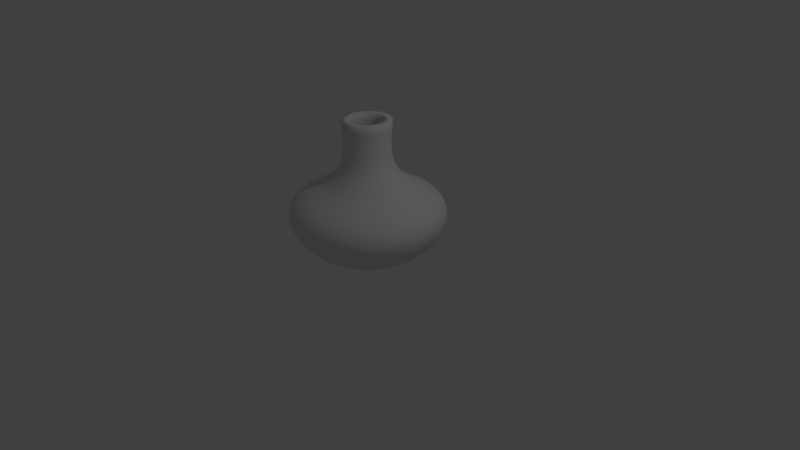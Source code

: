 # Source: Jarr_n.blend  (saved by Blender 2.79.0; exported with 4.5.12 LTS)
import bpy
from mathutils import Matrix  # noqa: F401  (used for matrix-valued properties, if any)

bpy.ops.wm.read_factory_settings(use_empty=True)
scene = bpy.context.scene
scene.name = 'Scene'

# ---- collections
col_collection_1 = bpy.data.collections.new('Collection 1'); scene.collection.children.link(col_collection_1)

# ---- world
world_world = bpy.data.worlds.new('World'); scene.world = world_world
world_world.color = (0.05088, 0.05088, 0.05088)
world_world.use_sun_shadow = False
world_world.sun_shadow_jitter_overblur = 0.0
world_world.cycles.sampling_method = 'MANUAL'

# ---- cameras
cam_camera = bpy.data.cameras.new('Camera')
cam_camera.clip_end = 100.0
cam_camera.lens = 35.0
cam_camera.sensor_width = 32.0
cam_camera.sensor_height = 18.0
cam_camera.ortho_scale = 7.314
cam_camera.dof.focus_distance = 0.0
cam_camera.dof.aperture_fstop = 128.0

# ---- lights
light_lamp = bpy.data.lights.new('Lamp', 'POINT')
light_lamp.transmission_factor = 0.0
light_lamp.cutoff_distance = 30.0
light_lamp.energy = 100.0
light_lamp.shadow_buffer_clip_start = 1.001
light_lamp.shadow_soft_size = 0.1
light_lamp.shadow_maximum_resolution = 0.006
light_lamp.use_absolute_resolution = True

# ---- meshes
me_cubeziercircle = bpy.data.meshes.new('CUBezierCircle')
me_cubeziercircle.from_pydata([(-5.364e-07, 0.01302, -1.002), (-3.874e-07, -0.01568, -1.002), (-3.874e-07, -0.04439, -1.002), (-3.874e-07, -0.0731, -1.002), (-3.874e-07, -0.1018, -1.001), (-3.278e-07, -0.1305, -1.001), (-3.278e-07, -0.1592, -1.001), (-3.278e-07, -0.1879, -1.001), (-3.278e-07, -0.2166, -1.001), (-3.278e-07, -0.2454, -1.001), (-2.682e-07, -0.2741, -1.0), (-2.682e-07, -0.3028, -1.0), (-2.682e-07, -0.3315, -1.0), (-2.384e-07, -0.4201, -0.9872), (-2.086e-07, -0.519, -0.9522), (-1.788e-07, -0.6221, -0.8981), (-1.49e-07, -0.7234, -0.8284), (-1.043e-07, -0.8167, -0.7464), (-4.47e-08, -0.896, -0.6554), (0.0, -0.9551, -0.5587), (0.0, -0.9879, -0.4597), (0.0, -0.9884, -0.3617), (-2.235e-08, -0.9506, -0.268), (-6.706e-08, -0.8682, -0.1819), (-1.118e-07, -0.7351, -0.1067), (-1.565e-07, -0.6096, -0.04452), (-2.235e-07, -0.51, 0.0225), (-2.31e-07, -0.4335, 0.09371), (-2.31e-07, -0.3772, 0.1685), (-2.98e-07, -0.3382, 0.2463), (-3.055e-07, -0.3138, 0.3264), (-2.98e-07, -0.3009, 0.4083), (-2.943e-07, -0.2968, 0.4913), (-2.906e-07, -0.2987, 0.5749), (-2.999e-07, -0.3035, 0.6584), (-2.813e-07, -0.3085, 0.7413), (-2.757e-07, -0.3108, 0.8228), (0.0001091, 0.01302, -1.002), (-0.003739, -0.01543, -1.002), (-0.007586, -0.04388, -1.002), (-0.01143, -0.07233, -1.002), (-0.01528, -0.1008, -1.001), (-0.01913, -0.1292, -1.001), (-0.02298, -0.1577, -1.001), (-0.02682, -0.1861, -1.001), (-0.03067, -0.2146, -1.001), (-0.03452, -0.243, -1.001), (-0.03837, -0.2715, -1.0), (-0.04222, -0.2999, -1.0), (-0.04606, -0.3284, -1.0), (-0.05794, -0.4162, -0.9872), (-0.0712, -0.5142, -0.9522), (-0.08502, -0.6164, -0.8981), (-0.09859, -0.7168, -0.8284), (-0.1111, -0.8092, -0.7464), (-0.1217, -0.8878, -0.6554), (-0.1296, -0.9463, -0.5587), (-0.134, -0.9789, -0.4597), (-0.1341, -0.9794, -0.3617), (-0.129, -0.9419, -0.268), (-0.118, -0.8602, -0.1819), (-0.1002, -0.7284, -0.1067), (-0.08334, -0.604, -0.04452), (-0.06999, -0.5053, 0.0225), (-0.05973, -0.4295, 0.09371), (-0.05219, -0.3737, 0.1685), (-0.04697, -0.3351, 0.2463), (-0.04369, -0.3108, 0.3264), (-0.04197, -0.2981, 0.4083), (-0.04142, -0.2941, 0.4913), (-0.04166, -0.2958, 0.5749), (-0.04231, -0.3006, 0.6584), (-0.04298, -0.3056, 0.7413), (-0.04329, -0.3079, 0.8228), (0.002498, 0.01259, -1.002), (-0.005105, -0.0151, -1.002), (-0.01271, -0.04278, -1.002), (-0.02031, -0.07047, -1.002), (-0.02791, -0.09815, -1.001), (-0.03552, -0.1258, -1.001), (-0.04312, -0.1535, -1.001), (-0.05072, -0.1812, -1.001), (-0.05833, -0.2089, -1.001), (-0.06593, -0.2366, -1.001), (-0.07353, -0.2643, -1.0), (-0.08114, -0.2919, -1.0), (-0.08874, -0.3196, -1.0), (-0.1122, -0.4051, -0.9872), (-0.1384, -0.5005, -0.9522), (-0.1657, -0.5999, -0.8981), (-0.1925, -0.6976, -0.8284), (-0.2172, -0.7875, -0.7464), (-0.2382, -0.8639, -0.6554), (-0.2539, -0.9209, -0.5587), (-0.2626, -0.9526, -0.4597), (-0.2627, -0.9531, -0.3617), (-0.2527, -0.9166, -0.268), (-0.2309, -0.8371, -0.1819), (-0.1956, -0.7089, -0.1067), (-0.1624, -0.5878, -0.04452), (-0.136, -0.4918, 0.0225), (-0.1158, -0.418, 0.09371), (-0.1008, -0.3637, 0.1685), (-0.09052, -0.3261, 0.2463), (-0.08405, -0.3025, 0.3264), (-0.08064, -0.2902, 0.4083), (-0.07956, -0.2862, 0.4913), (-0.08004, -0.288, 0.5749), (-0.08133, -0.2926, 0.6584), (-0.08265, -0.2975, 0.7413), (-0.08326, -0.2997, 0.8228), (0.005128, 0.01174, -1.002), (-0.006047, -0.0147, -1.002), (-0.01722, -0.04115, -1.002), (-0.0284, -0.06759, -1.002), (-0.03957, -0.09404, -1.001), (-0.05075, -0.1205, -1.001), (-0.06192, -0.1469, -1.001), (-0.07309, -0.1734, -1.001), (-0.08427, -0.1998, -1.001), (-0.09544, -0.2263, -1.001), (-0.1066, -0.2527, -1.0), (-0.1178, -0.2792, -1.0), (-0.129, -0.3056, -1.0), (-0.1635, -0.3872, -0.9872), (-0.202, -0.4783, -0.9522), (-0.2421, -0.5733, -0.8981), (-0.2815, -0.6666, -0.8284), (-0.3178, -0.7526, -0.7464), (-0.3487, -0.8256, -0.6554), (-0.3717, -0.88, -0.5587), (-0.3845, -0.9103, -0.4597), (-0.3847, -0.9108, -0.3617), (-0.3699, -0.8758, -0.268), (-0.3379, -0.7999, -0.1819), (-0.2861, -0.6774, -0.1067), (-0.2372, -0.5618, -0.04452), (-0.1985, -0.47, 0.0225), (-0.1687, -0.3995, 0.09371), (-0.1468, -0.3477, 0.1685), (-0.1316, -0.3118, 0.2463), (-0.1221, -0.2893, 0.3264), (-0.1171, -0.2774, 0.4083), (-0.1155, -0.2737, 0.4913), (-0.1162, -0.2754, 0.5749), (-0.1181, -0.2798, 0.6584), (-0.12, -0.2844, 0.7413), (-0.1209, -0.2865, 0.8228), (0.007166, 0.01079, -1.002), (-0.007339, -0.01399, -1.002), (-0.02184, -0.03876, -1.002), (-0.03635, -0.06354, -1.002), (-0.05085, -0.08831, -1.001), (-0.06536, -0.1131, -1.001), (-0.07986, -0.1379, -1.001), (-0.09437, -0.1626, -1.001), (-0.1089, -0.1874, -1.001), (-0.1234, -0.2122, -1.001), (-0.1379, -0.237, -1.0), (-0.1524, -0.2617, -1.0), (-0.1669, -0.2865, -1.0), (-0.2117, -0.363, -0.9872), (-0.2616, -0.4483, -0.9522), (-0.3137, -0.5374, -0.8981), (-0.3649, -0.6247, -0.8284), (-0.412, -0.7053, -0.7464), (-0.4521, -0.7736, -0.6554), (-0.4819, -0.8246, -0.5587), (-0.4985, -0.853, -0.4597), (-0.4988, -0.8535, -0.3617), (-0.4797, -0.8208, -0.268), (-0.438, -0.7497, -0.1819), (-0.3708, -0.6349, -0.1067), (-0.3074, -0.5265, -0.04452), (-0.2571, -0.4406, 0.0225), (-0.2184, -0.3745, 0.09371), (-0.19, -0.3259, 0.1685), (-0.1703, -0.2923, 0.2463), (-0.1579, -0.2712, 0.3264), (-0.1514, -0.2601, 0.4083), (-0.1494, -0.2566, 0.4913), (-0.1503, -0.2582, 0.5749), (-0.1527, -0.2624, 0.6584), (-0.1553, -0.2667, 0.7413), (-0.1564, -0.2687, 0.8228), (0.008462, 0.009962, -1.002), (-0.009094, -0.01275, -1.002), (-0.02665, -0.03547, -1.002), (-0.04421, -0.05819, -1.002), (-0.06176, -0.0809, -1.001), (-0.07932, -0.1036, -1.001), (-0.09687, -0.1263, -1.001), (-0.1144, -0.1491, -1.001), (-0.132, -0.1718, -1.001), (-0.1495, -0.1945, -1.001), (-0.1671, -0.2172, -1.0), (-0.1847, -0.2399, -1.0), (-0.2022, -0.2626, -1.0), (-0.2564, -0.3327, -0.9872), (-0.3169, -0.411, -0.9522), (-0.3799, -0.4926, -0.8981), (-0.4419, -0.5727, -0.8284), (-0.4989, -0.6466, -0.7464), (-0.5474, -0.7093, -0.6554), (-0.5835, -0.756, -0.5587), (-0.6036, -0.782, -0.4597), (-0.6039, -0.7824, -0.3617), (-0.5808, -0.7525, -0.268), (-0.5304, -0.6873, -0.1819), (-0.449, -0.582, -0.1067), (-0.3723, -0.4827, -0.04452), (-0.3114, -0.4039, 0.0225), (-0.2646, -0.3433, 0.09371), (-0.2301, -0.2988, 0.1685), (-0.2063, -0.268, 0.2463), (-0.1914, -0.2486, 0.3264), (-0.1835, -0.2384, 0.4083), (-0.181, -0.2352, 0.4913), (-0.1821, -0.2367, 0.5749), (-0.1851, -0.2405, 0.6584), (-0.1881, -0.2444, 0.7413), (-0.1896, -0.2463, 0.8228), (0.00927, 0.00927, -1.002), (-0.01103, -0.01103, -1.002), (-0.03133, -0.03133, -1.002), (-0.05163, -0.05163, -1.002), (-0.07193, -0.07193, -1.001), (-0.09223, -0.09223, -1.001), (-0.1125, -0.1125, -1.001), (-0.1328, -0.1328, -1.001), (-0.1531, -0.1531, -1.001), (-0.1734, -0.1734, -1.001), (-0.1937, -0.1937, -1.0), (-0.214, -0.214, -1.0), (-0.2343, -0.2343, -1.0), (-0.297, -0.297, -0.9872), (-0.3669, -0.3669, -0.9522), (-0.4399, -0.4399, -0.8981), (-0.5115, -0.5115, -0.8284), (-0.5774, -0.5774, -0.7464), (-0.6335, -0.6335, -0.6554), (-0.6753, -0.6753, -0.5587), (-0.6985, -0.6985, -0.4597), (-0.6989, -0.6989, -0.3617), (-0.6721, -0.6721, -0.268), (-0.6138, -0.6138, -0.1819), (-0.5198, -0.5198, -0.1067), (-0.431, -0.431, -0.04452), (-0.3606, -0.3606, 0.0225), (-0.3065, -0.3065, 0.09371), (-0.2666, -0.2666, 0.1685), (-0.2391, -0.2391, 0.2463), (-0.2218, -0.2218, 0.3264), (-0.2127, -0.2127, 0.4083), (-0.2098, -0.2098, 0.4913), (-0.2111, -0.2111, 0.5749), (-0.2145, -0.2145, 0.6584), (-0.2181, -0.2181, 0.7413), (-0.2197, -0.2197, 0.8228), (0.009962, 0.008461, -1.002), (-0.01275, -0.009094, -1.002), (-0.03547, -0.02665, -1.002), (-0.05819, -0.04421, -1.002), (-0.0809, -0.06176, -1.001), (-0.1036, -0.07932, -1.001), (-0.1263, -0.09687, -1.001), (-0.149, -0.1144, -1.001), (-0.1718, -0.132, -1.001), (-0.1945, -0.1495, -1.001), (-0.2172, -0.1671, -1.0), (-0.2399, -0.1847, -1.0), (-0.2626, -0.2022, -1.0), (-0.3327, -0.2564, -0.9872), (-0.411, -0.3169, -0.9522), (-0.4926, -0.3799, -0.8981), (-0.5727, -0.4419, -0.8284), (-0.6466, -0.4989, -0.7464), (-0.7093, -0.5474, -0.6554), (-0.756, -0.5835, -0.5587), (-0.782, -0.6036, -0.4597), (-0.7824, -0.6039, -0.3617), (-0.7525, -0.5808, -0.268), (-0.6873, -0.5304, -0.1819), (-0.582, -0.449, -0.1067), (-0.4827, -0.3723, -0.04452), (-0.4039, -0.3114, 0.0225), (-0.3433, -0.2646, 0.09371), (-0.2988, -0.2301, 0.1685), (-0.268, -0.2063, 0.2463), (-0.2486, -0.1914, 0.3264), (-0.2384, -0.1835, 0.4083), (-0.2352, -0.181, 0.4913), (-0.2366, -0.1821, 0.5749), (-0.2405, -0.1851, 0.6584), (-0.2444, -0.1881, 0.7413), (-0.2463, -0.1896, 0.8228), (0.01079, 0.007166, -1.002), (-0.01399, -0.007339, -1.002), (-0.03876, -0.02184, -1.002), (-0.06354, -0.03635, -1.002), (-0.08831, -0.05085, -1.001), (-0.1131, -0.06536, -1.001), (-0.1379, -0.07986, -1.001), (-0.1626, -0.09437, -1.001), (-0.1874, -0.1089, -1.001), (-0.2122, -0.1234, -1.001), (-0.237, -0.1379, -1.0), (-0.2617, -0.1524, -1.0), (-0.2865, -0.1669, -1.0), (-0.363, -0.2117, -0.9872), (-0.4483, -0.2616, -0.9522), (-0.5374, -0.3137, -0.8981), (-0.6247, -0.3649, -0.8284), (-0.7053, -0.412, -0.7464), (-0.7736, -0.4521, -0.6554), (-0.8246, -0.4819, -0.5587), (-0.853, -0.4985, -0.4597), (-0.8535, -0.4988, -0.3617), (-0.8208, -0.4797, -0.268), (-0.7497, -0.438, -0.1819), (-0.6349, -0.3708, -0.1067), (-0.5265, -0.3074, -0.04452), (-0.4406, -0.2571, 0.0225), (-0.3745, -0.2184, 0.09371), (-0.3259, -0.19, 0.1685), (-0.2923, -0.1703, 0.2463), (-0.2712, -0.1579, 0.3264), (-0.2601, -0.1515, 0.4083), (-0.2566, -0.1494, 0.4913), (-0.2582, -0.1503, 0.5749), (-0.2624, -0.1527, 0.6584), (-0.2667, -0.1553, 0.7413), (-0.2687, -0.1564, 0.8228), (0.01174, 0.005127, -1.002), (-0.0147, -0.006047, -1.002), (-0.04115, -0.01722, -1.002), (-0.06759, -0.0284, -1.002), (-0.09404, -0.03957, -1.001), (-0.1205, -0.05075, -1.001), (-0.1469, -0.06192, -1.001), (-0.1734, -0.0731, -1.001), (-0.1998, -0.08427, -1.001), (-0.2263, -0.09544, -1.001), (-0.2527, -0.1066, -1.0), (-0.2792, -0.1178, -1.0), (-0.3056, -0.129, -1.0), (-0.3872, -0.1635, -0.9872), (-0.4783, -0.202, -0.9522), (-0.5733, -0.2421, -0.8981), (-0.6666, -0.2815, -0.8284), (-0.7526, -0.3178, -0.7464), (-0.8256, -0.3487, -0.6554), (-0.88, -0.3717, -0.5587), (-0.9103, -0.3845, -0.4597), (-0.9108, -0.3847, -0.3617), (-0.8758, -0.3699, -0.268), (-0.7999, -0.3379, -0.1819), (-0.6774, -0.2861, -0.1067), (-0.5618, -0.2372, -0.04452), (-0.47, -0.1985, 0.0225), (-0.3995, -0.1687, 0.09371), (-0.3477, -0.1468, 0.1685), (-0.3118, -0.1316, 0.2463), (-0.2893, -0.1221, 0.3264), (-0.2774, -0.1171, 0.4083), (-0.2737, -0.1155, 0.4913), (-0.2754, -0.1162, 0.5749), (-0.2798, -0.1181, 0.6584), (-0.2844, -0.12, 0.7413), (-0.2865, -0.1209, 0.8228), (0.01259, 0.002498, -1.002), (-0.0151, -0.005105, -1.002), (-0.04278, -0.01271, -1.002), (-0.07047, -0.02031, -1.002), (-0.09815, -0.02791, -1.001), (-0.1258, -0.03552, -1.001), (-0.1535, -0.04312, -1.001), (-0.1812, -0.05072, -1.001), (-0.2089, -0.05833, -1.001), (-0.2366, -0.06593, -1.001), (-0.2643, -0.07353, -1.0), (-0.2919, -0.08114, -1.0), (-0.3196, -0.08874, -1.0), (-0.4051, -0.1122, -0.9872), (-0.5005, -0.1384, -0.9522), (-0.5999, -0.1657, -0.8981), (-0.6976, -0.1925, -0.8284), (-0.7875, -0.2172, -0.7464), (-0.8639, -0.2382, -0.6554), (-0.9209, -0.2539, -0.5587), (-0.9526, -0.2626, -0.4597), (-0.9531, -0.2627, -0.3617), (-0.9166, -0.2527, -0.268), (-0.8371, -0.2309, -0.1819), (-0.7089, -0.1956, -0.1067), (-0.5878, -0.1624, -0.04452), (-0.4918, -0.136, 0.0225), (-0.418, -0.1158, 0.09371), (-0.3637, -0.1008, 0.1685), (-0.3261, -0.09052, 0.2463), (-0.3025, -0.08405, 0.3264), (-0.2901, -0.08065, 0.4083), (-0.2862, -0.07956, 0.4913), (-0.288, -0.08004, 0.5749), (-0.2926, -0.08133, 0.6584), (-0.2975, -0.08265, 0.7413), (-0.2997, -0.08326, 0.8228), (0.01302, 0.0001093, -1.002), (-0.01543, -0.003738, -1.002), (-0.04388, -0.007586, -1.002), (-0.07233, -0.01143, -1.002), (-0.1008, -0.01528, -1.001), (-0.1292, -0.01913, -1.001), (-0.1577, -0.02298, -1.001), (-0.1861, -0.02682, -1.001), (-0.2146, -0.03067, -1.001), (-0.243, -0.03452, -1.001), (-0.2715, -0.03837, -1.0), (-0.2999, -0.04222, -1.0), (-0.3284, -0.04606, -1.0), (-0.4162, -0.05794, -0.9872), (-0.5142, -0.0712, -0.9522), (-0.6164, -0.08502, -0.8981), (-0.7168, -0.09859, -0.8284), (-0.8092, -0.1111, -0.7464), (-0.8878, -0.1217, -0.6554), (-0.9463, -0.1296, -0.5587), (-0.9789, -0.134, -0.4597), (-0.9794, -0.1341, -0.3617), (-0.9419, -0.129, -0.268), (-0.8602, -0.118, -0.1819), (-0.7284, -0.1002, -0.1067), (-0.604, -0.08334, -0.04452), (-0.5053, -0.06999, 0.0225), (-0.4295, -0.05973, 0.09371), (-0.3737, -0.05219, 0.1685), (-0.3351, -0.04697, 0.2463), (-0.3108, -0.04369, 0.3264), (-0.2981, -0.04197, 0.4083), (-0.2941, -0.04142, 0.4913), (-0.2958, -0.04166, 0.5749), (-0.3006, -0.04231, 0.6584), (-0.3056, -0.04298, 0.7413), (-0.3079, -0.04329, 0.8228), (0.01303, 2.98e-07, -1.002), (-0.01568, 2.384e-07, -1.002), (-0.04439, 2.98e-07, -1.002), (-0.0731, 2.98e-07, -1.002), (-0.1018, 2.98e-07, -1.001), (-0.1305, 2.98e-07, -1.001), (-0.1592, 2.384e-07, -1.001), (-0.1879, 2.384e-07, -1.001), (-0.2166, 2.98e-07, -1.001), (-0.2454, 2.384e-07, -1.001), (-0.2741, 2.384e-07, -1.0), (-0.3028, 2.384e-07, -1.0), (-0.3315, 2.384e-07, -1.0), (-0.4201, 1.788e-07, -0.9872), (-0.519, 1.49e-07, -0.9522), (-0.6221, 1.49e-07, -0.8981), (-0.7234, 1.49e-07, -0.8284), (-0.8167, 2.98e-08, -0.7464), (-0.896, 0.0, -0.6554), (-0.9551, 0.0, -0.5587), (-0.9879, 0.0, -0.4597), (-0.9884, 0.0, -0.3617), (-0.9506, 0.0, -0.268), (-0.8682, 4.47e-08, -0.1819), (-0.7351, 8.568e-08, -0.1067), (-0.6096, 1.322e-07, -0.04452), (-0.51, 1.658e-07, 0.0225), (-0.4335, 1.974e-07, 0.09371), (-0.3772, 2.086e-07, 0.1685), (-0.3382, 2.235e-07, 0.2463), (-0.3138, 2.235e-07, 0.3264), (-0.3009, 2.533e-07, 0.4083), (-0.2968, 2.533e-07, 0.4913), (-0.2987, 2.384e-07, 0.5749), (-0.3035, 2.682e-07, 0.6584), (-0.3085, 2.086e-07, 0.7413), (-0.3108, 2.086e-07, 0.8228), (0.01302, -0.000109, -1.002), (-0.01543, 0.003739, -1.002), (-0.04388, 0.007586, -1.002), (-0.07233, 0.01143, -1.002), (-0.1008, 0.01528, -1.001), (-0.1292, 0.01913, -1.001), (-0.1577, 0.02298, -1.001), (-0.1861, 0.02682, -1.001), (-0.2146, 0.03067, -1.001), (-0.243, 0.03452, -1.001), (-0.2715, 0.03837, -1.0), (-0.2999, 0.04222, -1.0), (-0.3284, 0.04606, -1.0), (-0.4162, 0.05794, -0.9872), (-0.5142, 0.0712, -0.9522), (-0.6164, 0.08502, -0.8981), (-0.7168, 0.09859, -0.8284), (-0.8092, 0.1111, -0.7464), (-0.8878, 0.1217, -0.6554), (-0.9463, 0.1296, -0.5587), (-0.9789, 0.134, -0.4597), (-0.9794, 0.1341, -0.3617), (-0.9419, 0.129, -0.268), (-0.8602, 0.118, -0.1819), (-0.7284, 0.1002, -0.1067), (-0.604, 0.08334, -0.04452), (-0.5053, 0.06999, 0.0225), (-0.4295, 0.05973, 0.09371), (-0.3737, 0.05219, 0.1685), (-0.3351, 0.04697, 0.2463), (-0.3108, 0.04369, 0.3264), (-0.2981, 0.04197, 0.4083), (-0.2941, 0.04142, 0.4913), (-0.2958, 0.04166, 0.5749), (-0.3006, 0.04231, 0.6584), (-0.3056, 0.04298, 0.7413), (-0.3079, 0.04329, 0.8228), (0.01259, -0.002498, -1.002), (-0.0151, 0.005105, -1.002), (-0.04278, 0.01271, -1.002), (-0.07047, 0.02031, -1.002), (-0.09815, 0.02791, -1.001), (-0.1258, 0.03552, -1.001), (-0.1535, 0.04312, -1.001), (-0.1812, 0.05072, -1.001), (-0.2089, 0.05833, -1.001), (-0.2366, 0.06593, -1.001), (-0.2643, 0.07353, -1.0), (-0.2919, 0.08114, -1.0), (-0.3196, 0.08874, -1.0), (-0.4051, 0.1122, -0.9872), (-0.5005, 0.1384, -0.9522), (-0.5999, 0.1657, -0.8981), (-0.6976, 0.1925, -0.8284), (-0.7875, 0.2172, -0.7464), (-0.8639, 0.2382, -0.6554), (-0.9209, 0.2539, -0.5587), (-0.9526, 0.2626, -0.4597), (-0.9531, 0.2627, -0.3617), (-0.9166, 0.2527, -0.268), (-0.8371, 0.2309, -0.1819), (-0.7089, 0.1956, -0.1067), (-0.5878, 0.1624, -0.04452), (-0.4918, 0.136, 0.0225), (-0.418, 0.1158, 0.09371), (-0.3637, 0.1008, 0.1685), (-0.3261, 0.09052, 0.2463), (-0.3025, 0.08405, 0.3264), (-0.2902, 0.08064, 0.4083), (-0.2862, 0.07956, 0.4913), (-0.288, 0.08004, 0.5749), (-0.2926, 0.08133, 0.6584), (-0.2975, 0.08265, 0.7413), (-0.2997, 0.08326, 0.8228), (0.01174, -0.005128, -1.002), (-0.0147, 0.006047, -1.002), (-0.04115, 0.01722, -1.002), (-0.06759, 0.0284, -1.002), (-0.09404, 0.03957, -1.001), (-0.1205, 0.05075, -1.001), (-0.1469, 0.06192, -1.001), (-0.1734, 0.07309, -1.001), (-0.1998, 0.08427, -1.001), (-0.2263, 0.09544, -1.001), (-0.2527, 0.1066, -1.0), (-0.2792, 0.1178, -1.0), (-0.3056, 0.129, -1.0), (-0.3872, 0.1635, -0.9872), (-0.4783, 0.202, -0.9522), (-0.5733, 0.2421, -0.8981), (-0.6666, 0.2815, -0.8284), (-0.7526, 0.3178, -0.7464), (-0.8256, 0.3487, -0.6554), (-0.88, 0.3717, -0.5587), (-0.9103, 0.3845, -0.4597), (-0.9108, 0.3847, -0.3617), (-0.8758, 0.3699, -0.268), (-0.7999, 0.3379, -0.1819), (-0.6774, 0.2861, -0.1067), (-0.5618, 0.2372, -0.04452), (-0.47, 0.1985, 0.0225), (-0.3995, 0.1687, 0.09371), (-0.3477, 0.1468, 0.1685), (-0.3118, 0.1316, 0.2463), (-0.2893, 0.1221, 0.3264), (-0.2774, 0.1171, 0.4083), (-0.2737, 0.1155, 0.4913), (-0.2754, 0.1162, 0.5749), (-0.2798, 0.1181, 0.6584), (-0.2844, 0.12, 0.7413), (-0.2865, 0.1209, 0.8228), (0.01079, -0.007166, -1.002), (-0.01399, 0.007339, -1.002), (-0.03876, 0.02184, -1.002), (-0.06354, 0.03635, -1.002), (-0.08831, 0.05085, -1.001), (-0.1131, 0.06536, -1.001), (-0.1379, 0.07986, -1.001), (-0.1626, 0.09437, -1.001), (-0.1874, 0.1089, -1.001), (-0.2122, 0.1234, -1.001), (-0.237, 0.1379, -1.0), (-0.2617, 0.1524, -1.0), (-0.2865, 0.1669, -1.0), (-0.363, 0.2117, -0.9872), (-0.4483, 0.2616, -0.9522), (-0.5374, 0.3137, -0.8981), (-0.6247, 0.3649, -0.8284), (-0.7053, 0.412, -0.7464), (-0.7736, 0.4521, -0.6554), (-0.8246, 0.4819, -0.5587), (-0.853, 0.4985, -0.4597), (-0.8535, 0.4988, -0.3617), (-0.8208, 0.4797, -0.268), (-0.7497, 0.438, -0.1819), (-0.6349, 0.3708, -0.1067), (-0.5265, 0.3074, -0.04452), (-0.4406, 0.2571, 0.0225), (-0.3745, 0.2184, 0.09371), (-0.3259, 0.19, 0.1685), (-0.2923, 0.1703, 0.2463), (-0.2712, 0.1579, 0.3264), (-0.2601, 0.1514, 0.4083), (-0.2566, 0.1494, 0.4913), (-0.2582, 0.1503, 0.5749), (-0.2624, 0.1527, 0.6584), (-0.2667, 0.1553, 0.7413), (-0.2687, 0.1564, 0.8228), (0.009962, -0.008462, -1.002), (-0.01275, 0.009094, -1.002), (-0.03547, 0.02665, -1.002), (-0.05819, 0.04421, -1.002), (-0.0809, 0.06176, -1.001), (-0.1036, 0.07932, -1.001), (-0.1263, 0.09687, -1.001), (-0.1491, 0.1144, -1.001), (-0.1718, 0.132, -1.001), (-0.1945, 0.1495, -1.001), (-0.2172, 0.1671, -1.0), (-0.2399, 0.1847, -1.0), (-0.2626, 0.2022, -1.0), (-0.3327, 0.2564, -0.9872), (-0.411, 0.3169, -0.9522), (-0.4926, 0.3799, -0.8981), (-0.5727, 0.4419, -0.8284), (-0.6466, 0.4989, -0.7464), (-0.7093, 0.5474, -0.6554), (-0.756, 0.5835, -0.5587), (-0.782, 0.6036, -0.4597), (-0.7824, 0.6039, -0.3617), (-0.7525, 0.5808, -0.268), (-0.6873, 0.5304, -0.1819), (-0.582, 0.449, -0.1067), (-0.4827, 0.3723, -0.04452), (-0.4039, 0.3114, 0.0225), (-0.3433, 0.2646, 0.09371), (-0.2988, 0.2301, 0.1685), (-0.268, 0.2063, 0.2463), (-0.2486, 0.1914, 0.3264), (-0.2384, 0.1835, 0.4083), (-0.2352, 0.181, 0.4913), (-0.2367, 0.1821, 0.5749), (-0.2405, 0.1851, 0.6584), (-0.2444, 0.1881, 0.7413), (-0.2463, 0.1896, 0.8228), (0.00927, -0.00927, -1.002), (-0.01103, 0.01103, -1.002), (-0.03133, 0.03133, -1.002), (-0.05163, 0.05163, -1.002), (-0.07193, 0.07193, -1.001), (-0.09223, 0.09223, -1.001), (-0.1125, 0.1125, -1.001), (-0.1328, 0.1328, -1.001), (-0.1531, 0.1531, -1.001), (-0.1734, 0.1734, -1.001), (-0.1937, 0.1937, -1.0), (-0.214, 0.214, -1.0), (-0.2343, 0.2343, -1.0), (-0.297, 0.297, -0.9872), (-0.3669, 0.3669, -0.9522), (-0.4399, 0.4399, -0.8981), (-0.5115, 0.5115, -0.8284), (-0.5774, 0.5774, -0.7464), (-0.6335, 0.6335, -0.6554), (-0.6753, 0.6753, -0.5587), (-0.6985, 0.6985, -0.4597), (-0.6989, 0.6989, -0.3617), (-0.6721, 0.6721, -0.268), (-0.6138, 0.6138, -0.1819), (-0.5198, 0.5198, -0.1067), (-0.431, 0.431, -0.04452), (-0.3606, 0.3606, 0.0225), (-0.3065, 0.3065, 0.09371), (-0.2666, 0.2666, 0.1685), (-0.2391, 0.2391, 0.2463), (-0.2218, 0.2218, 0.3264), (-0.2127, 0.2127, 0.4083), (-0.2098, 0.2098, 0.4913), (-0.2111, 0.2111, 0.5749), (-0.2145, 0.2145, 0.6584), (-0.2181, 0.2181, 0.7413), (-0.2197, 0.2197, 0.8228), (0.008461, -0.009962, -1.002), (-0.009094, 0.01275, -1.002), (-0.02665, 0.03547, -1.002), (-0.04421, 0.05819, -1.002), (-0.06176, 0.0809, -1.001), (-0.07932, 0.1036, -1.001), (-0.09687, 0.1263, -1.001), (-0.1144, 0.149, -1.001), (-0.132, 0.1718, -1.001), (-0.1495, 0.1945, -1.001), (-0.1671, 0.2172, -1.0), (-0.1847, 0.2399, -1.0), (-0.2022, 0.2626, -1.0), (-0.2564, 0.3327, -0.9872), (-0.3169, 0.411, -0.9522), (-0.3799, 0.4926, -0.8981), (-0.4419, 0.5727, -0.8284), (-0.4989, 0.6466, -0.7464), (-0.5474, 0.7093, -0.6554), (-0.5835, 0.756, -0.5587), (-0.6036, 0.782, -0.4597), (-0.6039, 0.7824, -0.3617), (-0.5808, 0.7525, -0.268), (-0.5304, 0.6873, -0.1819), (-0.449, 0.582, -0.1067), (-0.3723, 0.4827, -0.04452), (-0.3114, 0.4039, 0.0225), (-0.2646, 0.3433, 0.09371), (-0.2301, 0.2988, 0.1685), (-0.2063, 0.268, 0.2463), (-0.1914, 0.2486, 0.3264), (-0.1835, 0.2384, 0.4083), (-0.181, 0.2352, 0.4913), (-0.1821, 0.2366, 0.5749), (-0.1851, 0.2405, 0.6584), (-0.1881, 0.2444, 0.7413), (-0.1896, 0.2463, 0.8228), (0.007165, -0.01079, -1.002), (-0.007339, 0.01399, -1.002), (-0.02184, 0.03876, -1.002), (-0.03635, 0.06354, -1.002), (-0.05085, 0.08831, -1.001), (-0.06536, 0.1131, -1.001), (-0.07986, 0.1379, -1.001), (-0.09437, 0.1626, -1.001), (-0.1089, 0.1874, -1.001), (-0.1234, 0.2122, -1.001), (-0.1379, 0.237, -1.0), (-0.1524, 0.2617, -1.0), (-0.1669, 0.2865, -1.0), (-0.2117, 0.363, -0.9872), (-0.2616, 0.4483, -0.9522), (-0.3137, 0.5374, -0.8981), (-0.3649, 0.6247, -0.8284), (-0.412, 0.7053, -0.7464), (-0.4521, 0.7736, -0.6554), (-0.4819, 0.8246, -0.5587), (-0.4985, 0.853, -0.4597), (-0.4988, 0.8535, -0.3617), (-0.4797, 0.8208, -0.268), (-0.438, 0.7497, -0.1819), (-0.3708, 0.6349, -0.1067), (-0.3074, 0.5265, -0.04452), (-0.2571, 0.4406, 0.0225), (-0.2184, 0.3745, 0.09371), (-0.19, 0.3259, 0.1685), (-0.1703, 0.2923, 0.2463), (-0.1579, 0.2712, 0.3264), (-0.1515, 0.2601, 0.4083), (-0.1494, 0.2566, 0.4913), (-0.1503, 0.2582, 0.5749), (-0.1527, 0.2624, 0.6584), (-0.1553, 0.2667, 0.7413), (-0.1564, 0.2687, 0.8228), (0.005127, -0.01174, -1.002), (-0.006047, 0.0147, -1.002), (-0.01722, 0.04115, -1.002), (-0.0284, 0.06759, -1.002), (-0.03957, 0.09404, -1.001), (-0.05075, 0.1205, -1.001), (-0.06192, 0.1469, -1.001), (-0.0731, 0.1734, -1.001), (-0.08427, 0.1998, -1.001), (-0.09544, 0.2263, -1.001), (-0.1066, 0.2527, -1.0), (-0.1178, 0.2792, -1.0), (-0.129, 0.3056, -1.0), (-0.1635, 0.3872, -0.9872), (-0.202, 0.4783, -0.9522), (-0.2421, 0.5733, -0.8981), (-0.2815, 0.6666, -0.8284), (-0.3178, 0.7526, -0.7464), (-0.3487, 0.8256, -0.6554), (-0.3717, 0.88, -0.5587), (-0.3845, 0.9103, -0.4597), (-0.3847, 0.9108, -0.3617), (-0.3699, 0.8758, -0.268), (-0.3379, 0.7999, -0.1819), (-0.2861, 0.6774, -0.1067), (-0.2372, 0.5618, -0.04452), (-0.1985, 0.47, 0.0225), (-0.1687, 0.3995, 0.09371), (-0.1468, 0.3477, 0.1685), (-0.1316, 0.3118, 0.2463), (-0.1221, 0.2893, 0.3264), (-0.1171, 0.2774, 0.4083), (-0.1155, 0.2737, 0.4913), (-0.1162, 0.2754, 0.5749), (-0.1181, 0.2798, 0.6584), (-0.12, 0.2844, 0.7413), (-0.1209, 0.2865, 0.8228), (0.002498, -0.01259, -1.002), (-0.005105, 0.0151, -1.002), (-0.01271, 0.04278, -1.002), (-0.02031, 0.07047, -1.002), (-0.02791, 0.09815, -1.001), (-0.03552, 0.1258, -1.001), (-0.04312, 0.1535, -1.001), (-0.05072, 0.1812, -1.001), (-0.05833, 0.2089, -1.001), (-0.06593, 0.2366, -1.001), (-0.07353, 0.2643, -1.0), (-0.08114, 0.2919, -1.0), (-0.08874, 0.3196, -1.0), (-0.1122, 0.4051, -0.9872), (-0.1384, 0.5005, -0.9522), (-0.1657, 0.5999, -0.8981), (-0.1925, 0.6976, -0.8284), (-0.2172, 0.7875, -0.7464), (-0.2382, 0.8639, -0.6554), (-0.2539, 0.9209, -0.5587), (-0.2626, 0.9526, -0.4597), (-0.2627, 0.9531, -0.3617), (-0.2527, 0.9166, -0.268), (-0.2309, 0.8371, -0.1819), (-0.1956, 0.7089, -0.1067), (-0.1624, 0.5878, -0.04452), (-0.136, 0.4918, 0.0225), (-0.1158, 0.418, 0.09371), (-0.1008, 0.3637, 0.1685), (-0.09052, 0.3261, 0.2463), (-0.08405, 0.3025, 0.3264), (-0.08065, 0.2901, 0.4083), (-0.07956, 0.2862, 0.4913), (-0.08004, 0.288, 0.5749), (-0.08133, 0.2926, 0.6584), (-0.08265, 0.2975, 0.7413), (-0.08326, 0.2997, 0.8228), (0.0001092, -0.01302, -1.002), (-0.003738, 0.01543, -1.002), (-0.007586, 0.04388, -1.002), (-0.01143, 0.07233, -1.002), (-0.01528, 0.1008, -1.001), (-0.01913, 0.1292, -1.001), (-0.02298, 0.1577, -1.001), (-0.02682, 0.1861, -1.001), (-0.03067, 0.2146, -1.001), (-0.03452, 0.243, -1.001), (-0.03837, 0.2715, -1.0), (-0.04222, 0.2999, -1.0), (-0.04606, 0.3284, -1.0), (-0.05794, 0.4162, -0.9872), (-0.0712, 0.5142, -0.9522), (-0.08502, 0.6164, -0.8981), (-0.09859, 0.7168, -0.8284), (-0.1111, 0.8092, -0.7464), (-0.1217, 0.8878, -0.6554), (-0.1296, 0.9463, -0.5587), (-0.134, 0.9789, -0.4597), (-0.1341, 0.9794, -0.3617), (-0.129, 0.9419, -0.268), (-0.118, 0.8602, -0.1819), (-0.1002, 0.7284, -0.1067), (-0.08334, 0.604, -0.04452), (-0.06999, 0.5053, 0.0225), (-0.05973, 0.4295, 0.09371), (-0.05219, 0.3737, 0.1685), (-0.04697, 0.3351, 0.2463), (-0.04369, 0.3108, 0.3264), (-0.04197, 0.2981, 0.4083), (-0.04142, 0.2941, 0.4913), (-0.04166, 0.2958, 0.5749), (-0.04231, 0.3006, 0.6584), (-0.04298, 0.3056, 0.7413), (-0.04329, 0.3079, 0.8228), (3.579e-07, -0.01302, -1.002), (2.976e-07, 0.01568, -1.002), (2.971e-07, 0.04439, -1.002), (2.962e-07, 0.0731, -1.002), (2.943e-07, 0.1018, -1.001), (2.943e-07, 0.1305, -1.001), (2.943e-07, 0.1592, -1.001), (2.608e-07, 0.1879, -1.001), (2.608e-07, 0.2166, -1.001), (2.608e-07, 0.2454, -1.001), (2.161e-07, 0.2741, -1.0), (2.161e-07, 0.3028, -1.0), (2.012e-07, 0.3315, -1.0), (1.49e-07, 0.4201, -0.9872), (1.416e-07, 0.519, -0.9522), (8.941e-08, 0.6221, -0.8981), (5.96e-08, 0.7234, -0.8284), (5.96e-08, 0.8167, -0.7464), (4.47e-08, 0.896, -0.6554), (0.0, 0.9551, -0.5587), (0.0, 0.9879, -0.4597), (0.0, 0.9884, -0.3617), (3.725e-09, 0.9506, -0.268), (4.284e-08, 0.8682, -0.1819), (8.568e-08, 0.7351, -0.1067), (1.267e-07, 0.6096, -0.04452), (1.639e-07, 0.51, 0.0225), (1.937e-07, 0.4335, 0.09371), (1.937e-07, 0.3772, 0.1685), (2.086e-07, 0.3382, 0.2463), (2.086e-07, 0.3138, 0.3264), (2.086e-07, 0.3009, 0.4083), (1.788e-07, 0.2968, 0.4913), (1.788e-07, 0.2987, 0.5749), (1.788e-07, 0.3035, 0.6584), (1.49e-07, 0.3085, 0.7413), (2.086e-07, 0.3108, 0.8228), (-0.000109, -0.01302, -1.002), (0.003739, 0.01543, -1.002), (0.007586, 0.04388, -1.002), (0.01143, 0.07233, -1.002), (0.01528, 0.1008, -1.001), (0.01913, 0.1292, -1.001), (0.02298, 0.1577, -1.001), (0.02682, 0.1861, -1.001), (0.03067, 0.2146, -1.001), (0.03452, 0.243, -1.001), (0.03837, 0.2715, -1.0), (0.04222, 0.2999, -1.0), (0.04606, 0.3284, -1.0), (0.05794, 0.4162, -0.9872), (0.0712, 0.5142, -0.9522), (0.08502, 0.6164, -0.8981), (0.09859, 0.7168, -0.8284), (0.1111, 0.8092, -0.7464), (0.1217, 0.8878, -0.6554), (0.1296, 0.9463, -0.5587), (0.134, 0.9789, -0.4597), (0.1341, 0.9794, -0.3617), (0.129, 0.9419, -0.268), (0.118, 0.8602, -0.1819), (0.1002, 0.7284, -0.1067), (0.08334, 0.604, -0.04452), (0.06999, 0.5053, 0.0225), (0.05973, 0.4295, 0.09371), (0.05219, 0.3737, 0.1685), (0.04697, 0.3351, 0.2463), (0.04369, 0.3108, 0.3264), (0.04197, 0.2981, 0.4083), (0.04142, 0.2941, 0.4913), (0.04166, 0.2958, 0.5749), (0.04231, 0.3006, 0.6584), (0.04298, 0.3056, 0.7413), (0.04329, 0.3079, 0.8228), (-0.002498, -0.01259, -1.002), (0.005105, 0.0151, -1.002), (0.01271, 0.04278, -1.002), (0.02031, 0.07047, -1.002), (0.02791, 0.09815, -1.001), (0.03552, 0.1258, -1.001), (0.04312, 0.1535, -1.001), (0.05072, 0.1812, -1.001), (0.05833, 0.2089, -1.001), (0.06593, 0.2366, -1.001), (0.07353, 0.2643, -1.0), (0.08114, 0.2919, -1.0), (0.08874, 0.3196, -1.0), (0.1122, 0.4051, -0.9872), (0.1384, 0.5005, -0.9522), (0.1657, 0.5999, -0.8981), (0.1925, 0.6976, -0.8284), (0.2172, 0.7875, -0.7464), (0.2382, 0.8639, -0.6554), (0.2539, 0.9209, -0.5587), (0.2626, 0.9526, -0.4597), (0.2627, 0.9531, -0.3617), (0.2527, 0.9166, -0.268), (0.2309, 0.8371, -0.1819), (0.1956, 0.7089, -0.1067), (0.1624, 0.5878, -0.04452), (0.136, 0.4918, 0.0225), (0.1158, 0.418, 0.09371), (0.1008, 0.3637, 0.1685), (0.09052, 0.3261, 0.2463), (0.08405, 0.3025, 0.3264), (0.08064, 0.2902, 0.4083), (0.07956, 0.2862, 0.4913), (0.08004, 0.288, 0.5749), (0.08133, 0.2926, 0.6584), (0.08265, 0.2975, 0.7413), (0.08326, 0.2997, 0.8228), (-0.005128, -0.01174, -1.002), (0.006047, 0.0147, -1.002), (0.01722, 0.04115, -1.002), (0.0284, 0.06759, -1.002), (0.03957, 0.09404, -1.001), (0.05075, 0.1205, -1.001), (0.06192, 0.1469, -1.001), (0.07309, 0.1734, -1.001), (0.08427, 0.1998, -1.001), (0.09544, 0.2263, -1.001), (0.1066, 0.2527, -1.0), (0.1178, 0.2792, -1.0), (0.129, 0.3056, -1.0), (0.1635, 0.3872, -0.9872), (0.202, 0.4783, -0.9522), (0.2421, 0.5733, -0.8981), (0.2815, 0.6666, -0.8284), (0.3178, 0.7526, -0.7464), (0.3487, 0.8256, -0.6554), (0.3717, 0.88, -0.5587), (0.3845, 0.9103, -0.4597), (0.3847, 0.9108, -0.3617), (0.3699, 0.8758, -0.268), (0.3379, 0.7999, -0.1819), (0.2861, 0.6774, -0.1067), (0.2372, 0.5618, -0.04452), (0.1985, 0.47, 0.0225), (0.1687, 0.3995, 0.09371), (0.1468, 0.3477, 0.1685), (0.1316, 0.3118, 0.2463), (0.1221, 0.2893, 0.3264), (0.1171, 0.2774, 0.4083), (0.1155, 0.2737, 0.4913), (0.1162, 0.2754, 0.5749), (0.1181, 0.2798, 0.6584), (0.12, 0.2844, 0.7413), (0.1209, 0.2865, 0.8228), (-0.007166, -0.01079, -1.002), (0.007339, 0.01399, -1.002), (0.02184, 0.03876, -1.002), (0.03635, 0.06354, -1.002), (0.05085, 0.08831, -1.001), (0.06536, 0.1131, -1.001), (0.07986, 0.1379, -1.001), (0.09437, 0.1626, -1.001), (0.1089, 0.1874, -1.001), (0.1234, 0.2122, -1.001), (0.1379, 0.237, -1.0), (0.1524, 0.2617, -1.0), (0.1669, 0.2865, -1.0), (0.2117, 0.363, -0.9872), (0.2616, 0.4483, -0.9522), (0.3137, 0.5374, -0.8981), (0.3649, 0.6247, -0.8284), (0.412, 0.7053, -0.7464), (0.4521, 0.7736, -0.6554), (0.4819, 0.8246, -0.5587), (0.4985, 0.853, -0.4597), (0.4988, 0.8535, -0.3617), (0.4797, 0.8208, -0.268), (0.438, 0.7497, -0.1819), (0.3708, 0.6349, -0.1067), (0.3074, 0.5265, -0.04452), (0.2571, 0.4406, 0.0225), (0.2184, 0.3745, 0.09371), (0.19, 0.3259, 0.1685), (0.1703, 0.2923, 0.2463), (0.1579, 0.2712, 0.3264), (0.1514, 0.2601, 0.4083), (0.1494, 0.2566, 0.4913), (0.1503, 0.2582, 0.5749), (0.1527, 0.2624, 0.6584), (0.1553, 0.2667, 0.7413), (0.1564, 0.2687, 0.8228), (-0.008462, -0.009962, -1.002), (0.009094, 0.01275, -1.002), (0.02665, 0.03547, -1.002), (0.04421, 0.05819, -1.002), (0.06176, 0.0809, -1.001), (0.07932, 0.1036, -1.001), (0.09687, 0.1263, -1.001), (0.1144, 0.1491, -1.001), (0.132, 0.1718, -1.001), (0.1495, 0.1945, -1.001), (0.1671, 0.2172, -1.0), (0.1847, 0.2399, -1.0), (0.2022, 0.2626, -1.0), (0.2564, 0.3327, -0.9872), (0.3169, 0.411, -0.9522), (0.3799, 0.4926, -0.8981), (0.4419, 0.5727, -0.8284), (0.4989, 0.6466, -0.7464), (0.5474, 0.7093, -0.6554), (0.5835, 0.756, -0.5587), (0.6036, 0.782, -0.4597), (0.6039, 0.7824, -0.3617), (0.5808, 0.7525, -0.268), (0.5304, 0.6873, -0.1819), (0.449, 0.582, -0.1067), (0.3723, 0.4827, -0.04452), (0.3114, 0.4039, 0.0225), (0.2646, 0.3433, 0.09371), (0.2301, 0.2988, 0.1685), (0.2063, 0.268, 0.2463), (0.1914, 0.2486, 0.3264), (0.1835, 0.2384, 0.4083), (0.181, 0.2352, 0.4913), (0.1821, 0.2367, 0.5749), (0.1851, 0.2405, 0.6584), (0.1881, 0.2444, 0.7413), (0.1896, 0.2463, 0.8228), (-0.00927, -0.00927, -1.002), (0.01103, 0.01103, -1.002), (0.03133, 0.03133, -1.002), (0.05163, 0.05163, -1.002), (0.07193, 0.07193, -1.001), (0.09223, 0.09223, -1.001), (0.1125, 0.1125, -1.001), (0.1328, 0.1328, -1.001), (0.1531, 0.1531, -1.001), (0.1734, 0.1734, -1.001), (0.1937, 0.1937, -1.0), (0.214, 0.214, -1.0), (0.2343, 0.2343, -1.0), (0.297, 0.297, -0.9872), (0.3669, 0.3669, -0.9522), (0.4399, 0.4399, -0.8981), (0.5115, 0.5115, -0.8284), (0.5774, 0.5774, -0.7464), (0.6335, 0.6335, -0.6554), (0.6753, 0.6753, -0.5587), (0.6985, 0.6985, -0.4597), (0.6989, 0.6989, -0.3617), (0.6721, 0.6721, -0.268), (0.6138, 0.6138, -0.1819), (0.5198, 0.5198, -0.1067), (0.431, 0.431, -0.04452), (0.3606, 0.3606, 0.0225), (0.3065, 0.3065, 0.09371), (0.2666, 0.2666, 0.1685), (0.2391, 0.2391, 0.2463), (0.2218, 0.2218, 0.3264), (0.2127, 0.2127, 0.4083), (0.2098, 0.2098, 0.4913), (0.2111, 0.2111, 0.5749), (0.2145, 0.2145, 0.6584), (0.2181, 0.2181, 0.7413), (0.2197, 0.2197, 0.8228), (-0.009962, -0.008461, -1.002), (0.01275, 0.009094, -1.002), (0.03547, 0.02665, -1.002), (0.05819, 0.04421, -1.002), (0.0809, 0.06176, -1.001), (0.1036, 0.07932, -1.001), (0.1263, 0.09687, -1.001), (0.149, 0.1144, -1.001), (0.1718, 0.132, -1.001), (0.1945, 0.1495, -1.001), (0.2172, 0.1671, -1.0), (0.2399, 0.1847, -1.0), (0.2626, 0.2022, -1.0), (0.3327, 0.2564, -0.9872), (0.411, 0.3169, -0.9522), (0.4926, 0.3799, -0.8981), (0.5727, 0.4419, -0.8284), (0.6466, 0.4989, -0.7464), (0.7093, 0.5474, -0.6554), (0.756, 0.5835, -0.5587), (0.782, 0.6036, -0.4597), (0.7824, 0.6039, -0.3617), (0.7525, 0.5808, -0.268), (0.6873, 0.5304, -0.1819), (0.582, 0.449, -0.1067), (0.4827, 0.3723, -0.04452), (0.4039, 0.3114, 0.0225), (0.3433, 0.2646, 0.09371), (0.2988, 0.2301, 0.1685), (0.268, 0.2063, 0.2463), (0.2486, 0.1914, 0.3264), (0.2384, 0.1835, 0.4083), (0.2352, 0.181, 0.4913), (0.2366, 0.1821, 0.5749), (0.2405, 0.1851, 0.6584), (0.2444, 0.1881, 0.7413), (0.2463, 0.1896, 0.8228), (-0.01079, -0.007166, -1.002), (0.01399, 0.007339, -1.002), (0.03876, 0.02184, -1.002), (0.06354, 0.03635, -1.002), (0.08831, 0.05085, -1.001), (0.1131, 0.06536, -1.001), (0.1379, 0.07986, -1.001), (0.1626, 0.09437, -1.001), (0.1874, 0.1089, -1.001), (0.2122, 0.1234, -1.001), (0.237, 0.1379, -1.0), (0.2617, 0.1524, -1.0), (0.2865, 0.1669, -1.0), (0.363, 0.2117, -0.9872), (0.4483, 0.2616, -0.9522), (0.5374, 0.3137, -0.8981), (0.6247, 0.3649, -0.8284), (0.7053, 0.412, -0.7464), (0.7736, 0.4521, -0.6554), (0.8246, 0.4819, -0.5587), (0.853, 0.4985, -0.4597), (0.8535, 0.4988, -0.3617), (0.8208, 0.4797, -0.268), (0.7497, 0.438, -0.1819), (0.6349, 0.3708, -0.1067), (0.5265, 0.3074, -0.04452), (0.4406, 0.2571, 0.0225), (0.3745, 0.2184, 0.09371), (0.3259, 0.19, 0.1685), (0.2923, 0.1703, 0.2463), (0.2712, 0.1579, 0.3264), (0.2601, 0.1515, 0.4083), (0.2566, 0.1494, 0.4913), (0.2582, 0.1503, 0.5749), (0.2624, 0.1527, 0.6584), (0.2667, 0.1553, 0.7413), (0.2687, 0.1564, 0.8228), (-0.01174, -0.005127, -1.002), (0.0147, 0.006047, -1.002), (0.04115, 0.01722, -1.002), (0.06759, 0.0284, -1.002), (0.09404, 0.03957, -1.001), (0.1205, 0.05075, -1.001), (0.1469, 0.06192, -1.001), (0.1734, 0.0731, -1.001), (0.1998, 0.08427, -1.001), (0.2263, 0.09544, -1.001), (0.2527, 0.1066, -1.0), (0.2792, 0.1178, -1.0), (0.3056, 0.129, -1.0), (0.3872, 0.1635, -0.9872), (0.4783, 0.202, -0.9522), (0.5733, 0.2421, -0.8981), (0.6666, 0.2815, -0.8284), (0.7526, 0.3178, -0.7464), (0.8256, 0.3487, -0.6554), (0.88, 0.3717, -0.5587), (0.9103, 0.3845, -0.4597), (0.9108, 0.3847, -0.3617), (0.8758, 0.3699, -0.268), (0.7999, 0.3379, -0.1819), (0.6774, 0.2861, -0.1067), (0.5618, 0.2372, -0.04452), (0.47, 0.1985, 0.0225), (0.3995, 0.1687, 0.09371), (0.3477, 0.1468, 0.1685), (0.3118, 0.1316, 0.2463), (0.2893, 0.1221, 0.3264), (0.2774, 0.1171, 0.4083), (0.2737, 0.1155, 0.4913), (0.2754, 0.1162, 0.5749), (0.2798, 0.1181, 0.6584), (0.2844, 0.12, 0.7413), (0.2865, 0.1209, 0.8228), (-0.01259, -0.002498, -1.002), (0.0151, 0.005105, -1.002), (0.04278, 0.01271, -1.002), (0.07047, 0.02031, -1.002), (0.09815, 0.02791, -1.001), (0.1258, 0.03552, -1.001), (0.1535, 0.04312, -1.001), (0.1812, 0.05072, -1.001), (0.2089, 0.05833, -1.001), (0.2366, 0.06593, -1.001), (0.2643, 0.07353, -1.0), (0.2919, 0.08114, -1.0), (0.3196, 0.08874, -1.0), (0.4051, 0.1122, -0.9872), (0.5005, 0.1384, -0.9522), (0.5999, 0.1657, -0.8981), (0.6976, 0.1925, -0.8284), (0.7875, 0.2172, -0.7464), (0.8639, 0.2382, -0.6554), (0.9209, 0.2539, -0.5587), (0.9526, 0.2626, -0.4597), (0.9531, 0.2627, -0.3617), (0.9166, 0.2527, -0.268), (0.8371, 0.2309, -0.1819), (0.7089, 0.1956, -0.1067), (0.5878, 0.1624, -0.04452), (0.4918, 0.136, 0.0225), (0.418, 0.1158, 0.09371), (0.3637, 0.1008, 0.1685), (0.3261, 0.09052, 0.2463), (0.3025, 0.08405, 0.3264), (0.2901, 0.08065, 0.4083), (0.2862, 0.07956, 0.4913), (0.288, 0.08004, 0.5749), (0.2926, 0.08133, 0.6584), (0.2975, 0.08265, 0.7413), (0.2997, 0.08326, 0.8228), (-0.01302, -0.0001093, -1.002), (0.01543, 0.003738, -1.002), (0.04388, 0.007586, -1.002), (0.07233, 0.01143, -1.002), (0.1008, 0.01528, -1.001), (0.1292, 0.01913, -1.001), (0.1577, 0.02298, -1.001), (0.1861, 0.02682, -1.001), (0.2146, 0.03067, -1.001), (0.243, 0.03452, -1.001), (0.2715, 0.03837, -1.0), (0.2999, 0.04222, -1.0), (0.3284, 0.04606, -1.0), (0.4162, 0.05794, -0.9872), (0.5142, 0.0712, -0.9522), (0.6164, 0.08502, -0.8981), (0.7168, 0.09859, -0.8284), (0.8092, 0.1111, -0.7464), (0.8878, 0.1217, -0.6554), (0.9463, 0.1296, -0.5587), (0.9789, 0.134, -0.4597), (0.9794, 0.1341, -0.3617), (0.9419, 0.129, -0.268), (0.8602, 0.118, -0.1819), (0.7284, 0.1002, -0.1067), (0.604, 0.08334, -0.04452), (0.5053, 0.06999, 0.0225), (0.4295, 0.05973, 0.09371), (0.3737, 0.05219, 0.1685), (0.3351, 0.04697, 0.2463), (0.3108, 0.04369, 0.3264), (0.2981, 0.04197, 0.4083), (0.2941, 0.04142, 0.4913), (0.2958, 0.04166, 0.5749), (0.3006, 0.04231, 0.6584), (0.3056, 0.04298, 0.7413), (0.3079, 0.04329, 0.8228), (-0.01303, -3.104e-07, -1.002), (0.01568, -3.084e-07, -1.002), (0.04439, -3.66e-07, -1.002), (0.0731, -3.639e-07, -1.002), (0.1018, -3.023e-07, -1.001), (0.1305, -2.406e-07, -1.001), (0.1592, -2.386e-07, -1.001), (0.1879, -2.366e-07, -1.001), (0.2166, -2.941e-07, -1.001), (0.2454, -2.325e-07, -1.001), (0.2741, -2.304e-07, -1.0), (0.3028, -2.284e-07, -1.0), (0.3315, -2.562e-07, -1.0), (0.4201, -1.604e-07, -0.9872), (0.519, -1.832e-07, -0.9522), (0.6221, -1.461e-07, -0.8981), (0.7234, -1.091e-07, -0.8284), (0.8167, -4.284e-08, -0.7464), (0.896, -7.398e-09, -0.6554), (0.9551, -3.196e-09, -0.5587), (0.9879, -8.592e-10, -0.4597), (0.9884, -8.214e-10, -0.3617), (0.9506, -3.516e-09, -0.268), (0.8682, -4.663e-08, -0.1819), (0.7351, -8.961e-08, -0.1067), (0.6096, -1.302e-07, -0.04452), (0.51, -1.643e-07, 0.0225), (0.4335, -1.93e-07, 0.09371), (0.3772, -2.082e-07, 0.1685), (0.3382, -2.184e-07, 0.2463), (0.3138, -2.127e-07, 0.3264), (0.3009, -2.434e-07, 0.4083), (0.2968, -2.288e-07, 0.4913), (0.2987, -1.989e-07, 0.5749), (0.3035, -2.283e-07, 0.6584), (0.3085, -2.28e-07, 0.7413), (0.3108, -2.278e-07, 0.8228), (-0.01302, 0.0001091, -1.002), (0.01543, -0.003739, -1.002), (0.04388, -0.007586, -1.002), (0.07233, -0.01143, -1.002), (0.1008, -0.01528, -1.001), (0.1292, -0.01913, -1.001), (0.1577, -0.02298, -1.001), (0.1861, -0.02682, -1.001), (0.2146, -0.03067, -1.001), (0.243, -0.03452, -1.001), (0.2715, -0.03837, -1.0), (0.2999, -0.04222, -1.0), (0.3284, -0.04606, -1.0), (0.4162, -0.05794, -0.9872), (0.5142, -0.0712, -0.9522), (0.6164, -0.08502, -0.8981), (0.7168, -0.09859, -0.8284), (0.8092, -0.1111, -0.7464), (0.8878, -0.1217, -0.6554), (0.9463, -0.1296, -0.5587), (0.9789, -0.134, -0.4597), (0.9794, -0.1341, -0.3617), (0.9419, -0.129, -0.268), (0.8602, -0.118, -0.1819), (0.7284, -0.1002, -0.1067), (0.604, -0.08334, -0.04452), (0.5053, -0.06999, 0.0225), (0.4295, -0.05973, 0.09371), (0.3737, -0.05219, 0.1685), (0.3351, -0.04697, 0.2463), (0.3108, -0.04369, 0.3264), (0.2981, -0.04197, 0.4083), (0.2941, -0.04142, 0.4913), (0.2958, -0.04166, 0.5749), (0.3006, -0.04231, 0.6584), (0.3056, -0.04298, 0.7413), (0.3079, -0.04329, 0.8228), (-0.01259, 0.002498, -1.002), (0.0151, -0.005105, -1.002), (0.04278, -0.01271, -1.002), (0.07047, -0.02031, -1.002), (0.09815, -0.02791, -1.001), (0.1258, -0.03552, -1.001), (0.1535, -0.04312, -1.001), (0.1812, -0.05072, -1.001), (0.2089, -0.05833, -1.001), (0.2366, -0.06593, -1.001), (0.2643, -0.07353, -1.0), (0.2919, -0.08114, -1.0), (0.3196, -0.08874, -1.0), (0.4051, -0.1122, -0.9872), (0.5005, -0.1384, -0.9522), (0.5999, -0.1657, -0.8981), (0.6976, -0.1925, -0.8284), (0.7875, -0.2172, -0.7464), (0.8639, -0.2382, -0.6554), (0.9209, -0.2539, -0.5587), (0.9526, -0.2626, -0.4597), (0.9531, -0.2627, -0.3617), (0.9166, -0.2527, -0.268), (0.8371, -0.2309, -0.1819), (0.7089, -0.1956, -0.1067), (0.5878, -0.1624, -0.04452), (0.4918, -0.136, 0.0225), (0.418, -0.1158, 0.09371), (0.3637, -0.1008, 0.1685), (0.3261, -0.09052, 0.2463), (0.3025, -0.08405, 0.3264), (0.2901, -0.08064, 0.4083), (0.2862, -0.07956, 0.4913), (0.288, -0.08004, 0.5749), (0.2926, -0.08133, 0.6584), (0.2975, -0.08265, 0.7413), (0.2997, -0.08326, 0.8228), (-0.01174, 0.005128, -1.002), (0.0147, -0.006047, -1.002), (0.04115, -0.01722, -1.002), (0.06759, -0.0284, -1.002), (0.09404, -0.03957, -1.001), (0.1205, -0.05075, -1.001), (0.1469, -0.06192, -1.001), (0.1734, -0.07309, -1.001), (0.1998, -0.08427, -1.001), (0.2263, -0.09544, -1.001), (0.2527, -0.1066, -1.0), (0.2792, -0.1178, -1.0), (0.3056, -0.129, -1.0), (0.3872, -0.1635, -0.9872), (0.4783, -0.202, -0.9522), (0.5733, -0.2421, -0.8981), (0.6666, -0.2815, -0.8284), (0.7526, -0.3178, -0.7464), (0.8256, -0.3487, -0.6554), (0.88, -0.3717, -0.5587), (0.9103, -0.3845, -0.4597), (0.9108, -0.3847, -0.3617), (0.8758, -0.3699, -0.268), (0.7999, -0.3379, -0.1819), (0.6774, -0.2861, -0.1067), (0.5618, -0.2372, -0.04452), (0.47, -0.1985, 0.0225), (0.3995, -0.1687, 0.09371), (0.3477, -0.1468, 0.1685), (0.3118, -0.1316, 0.2463), (0.2893, -0.1221, 0.3264), (0.2774, -0.1171, 0.4083), (0.2737, -0.1155, 0.4913), (0.2754, -0.1162, 0.5749), (0.2798, -0.1181, 0.6584), (0.2844, -0.12, 0.7413), (0.2865, -0.1209, 0.8228), (-0.01079, 0.007166, -1.002), (0.01399, -0.007339, -1.002), (0.03876, -0.02184, -1.002), (0.06354, -0.03635, -1.002), (0.08831, -0.05085, -1.001), (0.1131, -0.06536, -1.001), (0.1379, -0.07986, -1.001), (0.1626, -0.09437, -1.001), (0.1874, -0.1089, -1.001), (0.2122, -0.1234, -1.001), (0.237, -0.1379, -1.0), (0.2617, -0.1524, -1.0), (0.2865, -0.1669, -1.0), (0.363, -0.2117, -0.9872), (0.4483, -0.2616, -0.9522), (0.5374, -0.3137, -0.8981), (0.6247, -0.3649, -0.8284), (0.7053, -0.412, -0.7464), (0.7736, -0.4521, -0.6554), (0.8246, -0.4819, -0.5587), (0.853, -0.4985, -0.4597), (0.8535, -0.4988, -0.3617), (0.8208, -0.4797, -0.268), (0.7497, -0.438, -0.1819), (0.6349, -0.3708, -0.1067), (0.5265, -0.3074, -0.04452), (0.4406, -0.2571, 0.0225), (0.3745, -0.2184, 0.09371), (0.3259, -0.19, 0.1685), (0.2923, -0.1703, 0.2463), (0.2712, -0.1579, 0.3264), (0.2601, -0.1514, 0.4083), (0.2566, -0.1494, 0.4913), (0.2582, -0.1503, 0.5749), (0.2624, -0.1527, 0.6584), (0.2667, -0.1553, 0.7413), (0.2687, -0.1564, 0.8228), (-0.009962, 0.008462, -1.002), (0.01275, -0.009094, -1.002), (0.03547, -0.02665, -1.002), (0.05819, -0.04421, -1.002), (0.0809, -0.06176, -1.001), (0.1036, -0.07932, -1.001), (0.1263, -0.09687, -1.001), (0.1491, -0.1144, -1.001), (0.1718, -0.132, -1.001), (0.1945, -0.1495, -1.001), (0.2172, -0.1671, -1.0), (0.2399, -0.1847, -1.0), (0.2626, -0.2022, -1.0), (0.3327, -0.2564, -0.9872), (0.411, -0.3169, -0.9522), (0.4926, -0.3799, -0.8981), (0.5727, -0.4419, -0.8284), (0.6466, -0.4989, -0.7464), (0.7093, -0.5474, -0.6554), (0.756, -0.5835, -0.5587), (0.782, -0.6036, -0.4597), (0.7824, -0.6039, -0.3617), (0.7525, -0.5808, -0.268), (0.6873, -0.5304, -0.1819), (0.582, -0.449, -0.1067), (0.4827, -0.3723, -0.04452), (0.4039, -0.3114, 0.0225), (0.3433, -0.2646, 0.09371), (0.2988, -0.2301, 0.1685), (0.268, -0.2063, 0.2463), (0.2486, -0.1914, 0.3264), (0.2384, -0.1835, 0.4083), (0.2352, -0.181, 0.4913), (0.2367, -0.1821, 0.5749), (0.2405, -0.1851, 0.6584), (0.2444, -0.1881, 0.7413), (0.2463, -0.1896, 0.8228), (-0.00927, 0.00927, -1.002), (0.01103, -0.01103, -1.002), (0.03133, -0.03133, -1.002), (0.05163, -0.05163, -1.002), (0.07193, -0.07193, -1.001), (0.09223, -0.09223, -1.001), (0.1125, -0.1125, -1.001), (0.1328, -0.1328, -1.001), (0.1531, -0.1531, -1.001), (0.1734, -0.1734, -1.001), (0.1937, -0.1937, -1.0), (0.214, -0.214, -1.0), (0.2343, -0.2343, -1.0), (0.297, -0.297, -0.9872), (0.3669, -0.3669, -0.9522), (0.4399, -0.4399, -0.8981), (0.5115, -0.5115, -0.8284), (0.5774, -0.5774, -0.7464), (0.6335, -0.6335, -0.6554), (0.6753, -0.6753, -0.5587), (0.6985, -0.6985, -0.4597), (0.6989, -0.6989, -0.3617), (0.6721, -0.6721, -0.268), (0.6138, -0.6138, -0.1819), (0.5198, -0.5198, -0.1067), (0.431, -0.431, -0.04452), (0.3606, -0.3606, 0.0225), (0.3065, -0.3065, 0.09371), (0.2666, -0.2666, 0.1685), (0.2391, -0.2391, 0.2463), (0.2218, -0.2218, 0.3264), (0.2127, -0.2127, 0.4083), (0.2098, -0.2098, 0.4913), (0.2111, -0.2111, 0.5749), (0.2145, -0.2145, 0.6584), (0.2181, -0.2181, 0.7413), (0.2197, -0.2197, 0.8228), (-0.008461, 0.009962, -1.002), (0.009094, -0.01275, -1.002), (0.02665, -0.03547, -1.002), (0.04421, -0.05819, -1.002), (0.06176, -0.0809, -1.001), (0.07932, -0.1036, -1.001), (0.09687, -0.1263, -1.001), (0.1144, -0.149, -1.001), (0.132, -0.1718, -1.001), (0.1495, -0.1945, -1.001), (0.1671, -0.2172, -1.0), (0.1847, -0.2399, -1.0), (0.2022, -0.2626, -1.0), (0.2564, -0.3327, -0.9872), (0.3169, -0.411, -0.9522), (0.3799, -0.4926, -0.8981), (0.4419, -0.5727, -0.8284), (0.4989, -0.6466, -0.7464), (0.5474, -0.7093, -0.6554), (0.5835, -0.756, -0.5587), (0.6036, -0.782, -0.4597), (0.6039, -0.7824, -0.3617), (0.5808, -0.7525, -0.268), (0.5304, -0.6873, -0.1819), (0.449, -0.582, -0.1067), (0.3723, -0.4827, -0.04452), (0.3114, -0.4039, 0.0225), (0.2646, -0.3433, 0.09371), (0.2301, -0.2988, 0.1685), (0.2063, -0.268, 0.2463), (0.1914, -0.2486, 0.3264), (0.1835, -0.2384, 0.4083), (0.181, -0.2352, 0.4913), (0.1821, -0.2366, 0.5749), (0.1851, -0.2405, 0.6584), (0.1881, -0.2444, 0.7413), (0.1896, -0.2463, 0.8228), (-0.007166, 0.01079, -1.002), (0.007339, -0.01399, -1.002), (0.02184, -0.03876, -1.002), (0.03635, -0.06354, -1.002), (0.05085, -0.08831, -1.001), (0.06536, -0.1131, -1.001), (0.07986, -0.1379, -1.001), (0.09437, -0.1626, -1.001), (0.1089, -0.1874, -1.001), (0.1234, -0.2122, -1.001), (0.1379, -0.237, -1.0), (0.1524, -0.2617, -1.0), (0.1669, -0.2865, -1.0), (0.2117, -0.363, -0.9872), (0.2616, -0.4483, -0.9522), (0.3137, -0.5374, -0.8981), (0.3649, -0.6247, -0.8284), (0.412, -0.7053, -0.7464), (0.4521, -0.7736, -0.6554), (0.4819, -0.8246, -0.5587), (0.4985, -0.853, -0.4597), (0.4988, -0.8535, -0.3617), (0.4797, -0.8208, -0.268), (0.438, -0.7497, -0.1819), (0.3708, -0.6349, -0.1067), (0.3074, -0.5265, -0.04452), (0.2571, -0.4406, 0.0225), (0.2184, -0.3745, 0.09371), (0.19, -0.3259, 0.1685), (0.1703, -0.2923, 0.2463), (0.1579, -0.2712, 0.3264), (0.1515, -0.2601, 0.4083), (0.1494, -0.2566, 0.4913), (0.1503, -0.2582, 0.5749), (0.1527, -0.2624, 0.6584), (0.1553, -0.2667, 0.7413), (0.1564, -0.2687, 0.8228), (-0.005127, 0.01174, -1.002), (0.006047, -0.0147, -1.002), (0.01722, -0.04115, -1.002), (0.0284, -0.06759, -1.002), (0.03957, -0.09404, -1.001), (0.05075, -0.1205, -1.001), (0.06192, -0.1469, -1.001), (0.0731, -0.1734, -1.001), (0.08427, -0.1998, -1.001), (0.09544, -0.2263, -1.001), (0.1066, -0.2527, -1.0), (0.1178, -0.2792, -1.0), (0.129, -0.3056, -1.0), (0.1635, -0.3872, -0.9872), (0.202, -0.4783, -0.9522), (0.2421, -0.5733, -0.8981), (0.2815, -0.6666, -0.8284), (0.3178, -0.7526, -0.7464), (0.3487, -0.8256, -0.6554), (0.3717, -0.88, -0.5587), (0.3845, -0.9103, -0.4597), (0.3847, -0.9108, -0.3617), (0.3699, -0.8758, -0.268), (0.3379, -0.7999, -0.1819), (0.2861, -0.6774, -0.1067), (0.2372, -0.5618, -0.04452), (0.1985, -0.47, 0.0225), (0.1687, -0.3995, 0.09371), (0.1468, -0.3477, 0.1685), (0.1316, -0.3118, 0.2463), (0.1221, -0.2893, 0.3264), (0.1171, -0.2774, 0.4083), (0.1155, -0.2737, 0.4913), (0.1162, -0.2754, 0.5749), (0.1181, -0.2798, 0.6584), (0.12, -0.2844, 0.7413), (0.1209, -0.2865, 0.8228), (-0.002498, 0.01259, -1.002), (0.005105, -0.0151, -1.002), (0.01271, -0.04278, -1.002), (0.02031, -0.07047, -1.002), (0.02791, -0.09815, -1.001), (0.03552, -0.1258, -1.001), (0.04312, -0.1535, -1.001), (0.05072, -0.1812, -1.001), (0.05833, -0.2089, -1.001), (0.06593, -0.2366, -1.001), (0.07353, -0.2643, -1.0), (0.08114, -0.2919, -1.0), (0.08874, -0.3196, -1.0), (0.1122, -0.4051, -0.9872), (0.1384, -0.5005, -0.9522), (0.1657, -0.5999, -0.8981), (0.1925, -0.6976, -0.8284), (0.2172, -0.7875, -0.7464), (0.2382, -0.8639, -0.6554), (0.2539, -0.9209, -0.5587), (0.2626, -0.9526, -0.4597), (0.2627, -0.9531, -0.3617), (0.2527, -0.9166, -0.268), (0.2309, -0.8371, -0.1819), (0.1956, -0.7089, -0.1067), (0.1624, -0.5878, -0.04452), (0.136, -0.4918, 0.0225), (0.1158, -0.418, 0.09371), (0.1008, -0.3637, 0.1685), (0.09052, -0.3261, 0.2463), (0.08405, -0.3025, 0.3264), (0.08065, -0.2901, 0.4083), (0.07956, -0.2862, 0.4913), (0.08004, -0.288, 0.5749), (0.08133, -0.2926, 0.6584), (0.08265, -0.2975, 0.7413), (0.08326, -0.2997, 0.8228), (-0.0001094, 0.01302, -1.002), (0.003738, -0.01543, -1.002), (0.007586, -0.04388, -1.002), (0.01143, -0.07233, -1.002), (0.01528, -0.1008, -1.001), (0.01913, -0.1292, -1.001), (0.02298, -0.1577, -1.001), (0.02682, -0.1861, -1.001), (0.03067, -0.2146, -1.001), (0.03452, -0.243, -1.001), (0.03837, -0.2715, -1.0), (0.04222, -0.2999, -1.0), (0.04606, -0.3284, -1.0), (0.05794, -0.4162, -0.9872), (0.0712, -0.5142, -0.9522), (0.08502, -0.6164, -0.8981), (0.09859, -0.7168, -0.8284), (0.1111, -0.8092, -0.7464), (0.1217, -0.8878, -0.6554), (0.1296, -0.9463, -0.5587), (0.134, -0.9789, -0.4597), (0.1341, -0.9794, -0.3617), (0.129, -0.9419, -0.268), (0.118, -0.8602, -0.1819), (0.1002, -0.7284, -0.1067), (0.08334, -0.604, -0.04452), (0.06999, -0.5053, 0.0225), (0.05973, -0.4295, 0.09371), (0.05219, -0.3737, 0.1685), (0.04697, -0.3351, 0.2463), (0.04369, -0.3108, 0.3264), (0.04197, -0.2981, 0.4083), (0.04142, -0.2941, 0.4913), (0.04166, -0.2958, 0.5749), (0.04231, -0.3006, 0.6584), (0.04298, -0.3056, 0.7413), (0.04329, -0.3079, 0.8228)], [], [(1, 38, 37, 0), (2, 39, 38, 1), (3, 40, 39, 2), (4, 41, 40, 3), (5, 42, 41, 4), (6, 43, 42, 5), (7, 44, 43, 6), (8, 45, 44, 7), (9, 46, 45, 8), (10, 47, 46, 9), (11, 48, 47, 10), (12, 49, 48, 11), (13, 50, 49, 12), (14, 51, 50, 13), (15, 52, 51, 14), (16, 53, 52, 15), (17, 54, 53, 16), (18, 55, 54, 17), (19, 56, 55, 18), (20, 57, 56, 19), (21, 58, 57, 20), (22, 59, 58, 21), (23, 60, 59, 22), (24, 61, 60, 23), (25, 62, 61, 24), (26, 63, 62, 25), (27, 64, 63, 26), (28, 65, 64, 27), (29, 66, 65, 28), (30, 67, 66, 29), (31, 68, 67, 30), (32, 69, 68, 31), (33, 70, 69, 32), (34, 71, 70, 33), (35, 72, 71, 34), (36, 73, 72, 35), (38, 75, 74, 37), (39, 76, 75, 38), (40, 77, 76, 39), (41, 78, 77, 40), (42, 79, 78, 41), (43, 80, 79, 42), (44, 81, 80, 43), (45, 82, 81, 44), (46, 83, 82, 45), (47, 84, 83, 46), (48, 85, 84, 47), (49, 86, 85, 48), (50, 87, 86, 49), (51, 88, 87, 50), (52, 89, 88, 51), (53, 90, 89, 52), (54, 91, 90, 53), (55, 92, 91, 54), (56, 93, 92, 55), (57, 94, 93, 56), (58, 95, 94, 57), (59, 96, 95, 58), (60, 97, 96, 59), (61, 98, 97, 60), (62, 99, 98, 61), (63, 100, 99, 62), (64, 101, 100, 63), (65, 102, 101, 64), (66, 103, 102, 65), (67, 104, 103, 66), (68, 105, 104, 67), (69, 106, 105, 68), (70, 107, 106, 69), (71, 108, 107, 70), (72, 109, 108, 71), (73, 110, 109, 72), (75, 112, 111, 74), (76, 113, 112, 75), (77, 114, 113, 76), (78, 115, 114, 77), (79, 116, 115, 78), (80, 117, 116, 79), (81, 118, 117, 80), (82, 119, 118, 81), (83, 120, 119, 82), (84, 121, 120, 83), (85, 122, 121, 84), (86, 123, 122, 85), (87, 124, 123, 86), (88, 125, 124, 87), (89, 126, 125, 88), (90, 127, 126, 89), (91, 128, 127, 90), (92, 129, 128, 91), (93, 130, 129, 92), (94, 131, 130, 93), (95, 132, 131, 94), (96, 133, 132, 95), (97, 134, 133, 96), (98, 135, 134, 97), (99, 136, 135, 98), (100, 137, 136, 99), (101, 138, 137, 100), (102, 139, 138, 101), (103, 140, 139, 102), (104, 141, 140, 103), (105, 142, 141, 104), (106, 143, 142, 105), (107, 144, 143, 106), (108, 145, 144, 107), (109, 146, 145, 108), (110, 147, 146, 109), (112, 149, 148, 111), (113, 150, 149, 112), (114, 151, 150, 113), (115, 152, 151, 114), (116, 153, 152, 115), (117, 154, 153, 116), (118, 155, 154, 117), (119, 156, 155, 118), (120, 157, 156, 119), (121, 158, 157, 120), (122, 159, 158, 121), (123, 160, 159, 122), (124, 161, 160, 123), (125, 162, 161, 124), (126, 163, 162, 125), (127, 164, 163, 126), (128, 165, 164, 127), (129, 166, 165, 128), (130, 167, 166, 129), (131, 168, 167, 130), (132, 169, 168, 131), (133, 170, 169, 132), (134, 171, 170, 133), (135, 172, 171, 134), (136, 173, 172, 135), (137, 174, 173, 136), (138, 175, 174, 137), (139, 176, 175, 138), (140, 177, 176, 139), (141, 178, 177, 140), (142, 179, 178, 141), (143, 180, 179, 142), (144, 181, 180, 143), (145, 182, 181, 144), (146, 183, 182, 145), (147, 184, 183, 146), (149, 186, 185, 148), (150, 187, 186, 149), (151, 188, 187, 150), (152, 189, 188, 151), (153, 190, 189, 152), (154, 191, 190, 153), (155, 192, 191, 154), (156, 193, 192, 155), (157, 194, 193, 156), (158, 195, 194, 157), (159, 196, 195, 158), (160, 197, 196, 159), (161, 198, 197, 160), (162, 199, 198, 161), (163, 200, 199, 162), (164, 201, 200, 163), (165, 202, 201, 164), (166, 203, 202, 165), (167, 204, 203, 166), (168, 205, 204, 167), (169, 206, 205, 168), (170, 207, 206, 169), (171, 208, 207, 170), (172, 209, 208, 171), (173, 210, 209, 172), (174, 211, 210, 173), (175, 212, 211, 174), (176, 213, 212, 175), (177, 214, 213, 176), (178, 215, 214, 177), (179, 216, 215, 178), (180, 217, 216, 179), (181, 218, 217, 180), (182, 219, 218, 181), (183, 220, 219, 182), (184, 221, 220, 183), (186, 223, 222, 185), (187, 224, 223, 186), (188, 225, 224, 187), (189, 226, 225, 188), (190, 227, 226, 189), (191, 228, 227, 190), (192, 229, 228, 191), (193, 230, 229, 192), (194, 231, 230, 193), (195, 232, 231, 194), (196, 233, 232, 195), (197, 234, 233, 196), (198, 235, 234, 197), (199, 236, 235, 198), (200, 237, 236, 199), (201, 238, 237, 200), (202, 239, 238, 201), (203, 240, 239, 202), (204, 241, 240, 203), (205, 242, 241, 204), (206, 243, 242, 205), (207, 244, 243, 206), (208, 245, 244, 207), (209, 246, 245, 208), (210, 247, 246, 209), (211, 248, 247, 210), (212, 249, 248, 211), (213, 250, 249, 212), (214, 251, 250, 213), (215, 252, 251, 214), (216, 253, 252, 215), (217, 254, 253, 216), (218, 255, 254, 217), (219, 256, 255, 218), (220, 257, 256, 219), (221, 258, 257, 220), (223, 260, 259, 222), (224, 261, 260, 223), (225, 262, 261, 224), (226, 263, 262, 225), (227, 264, 263, 226), (228, 265, 264, 227), (229, 266, 265, 228), (230, 267, 266, 229), (231, 268, 267, 230), (232, 269, 268, 231), (233, 270, 269, 232), (234, 271, 270, 233), (235, 272, 271, 234), (236, 273, 272, 235), (237, 274, 273, 236), (238, 275, 274, 237), (239, 276, 275, 238), (240, 277, 276, 239), (241, 278, 277, 240), (242, 279, 278, 241), (243, 280, 279, 242), (244, 281, 280, 243), (245, 282, 281, 244), (246, 283, 282, 245), (247, 284, 283, 246), (248, 285, 284, 247), (249, 286, 285, 248), (250, 287, 286, 249), (251, 288, 287, 250), (252, 289, 288, 251), (253, 290, 289, 252), (254, 291, 290, 253), (255, 292, 291, 254), (256, 293, 292, 255), (257, 294, 293, 256), (258, 295, 294, 257), (260, 297, 296, 259), (261, 298, 297, 260), (262, 299, 298, 261), (263, 300, 299, 262), (264, 301, 300, 263), (265, 302, 301, 264), (266, 303, 302, 265), (267, 304, 303, 266), (268, 305, 304, 267), (269, 306, 305, 268), (270, 307, 306, 269), (271, 308, 307, 270), (272, 309, 308, 271), (273, 310, 309, 272), (274, 311, 310, 273), (275, 312, 311, 274), (276, 313, 312, 275), (277, 314, 313, 276), (278, 315, 314, 277), (279, 316, 315, 278), (280, 317, 316, 279), (281, 318, 317, 280), (282, 319, 318, 281), (283, 320, 319, 282), (284, 321, 320, 283), (285, 322, 321, 284), (286, 323, 322, 285), (287, 324, 323, 286), (288, 325, 324, 287), (289, 326, 325, 288), (290, 327, 326, 289), (291, 328, 327, 290), (292, 329, 328, 291), (293, 330, 329, 292), (294, 331, 330, 293), (295, 332, 331, 294), (297, 334, 333, 296), (298, 335, 334, 297), (299, 336, 335, 298), (300, 337, 336, 299), (301, 338, 337, 300), (302, 339, 338, 301), (303, 340, 339, 302), (304, 341, 340, 303), (305, 342, 341, 304), (306, 343, 342, 305), (307, 344, 343, 306), (308, 345, 344, 307), (309, 346, 345, 308), (310, 347, 346, 309), (311, 348, 347, 310), (312, 349, 348, 311), (313, 350, 349, 312), (314, 351, 350, 313), (315, 352, 351, 314), (316, 353, 352, 315), (317, 354, 353, 316), (318, 355, 354, 317), (319, 356, 355, 318), (320, 357, 356, 319), (321, 358, 357, 320), (322, 359, 358, 321), (323, 360, 359, 322), (324, 361, 360, 323), (325, 362, 361, 324), (326, 363, 362, 325), (327, 364, 363, 326), (328, 365, 364, 327), (329, 366, 365, 328), (330, 367, 366, 329), (331, 368, 367, 330), (332, 369, 368, 331), (334, 371, 370, 333), (335, 372, 371, 334), (336, 373, 372, 335), (337, 374, 373, 336), (338, 375, 374, 337), (339, 376, 375, 338), (340, 377, 376, 339), (341, 378, 377, 340), (342, 379, 378, 341), (343, 380, 379, 342), (344, 381, 380, 343), (345, 382, 381, 344), (346, 383, 382, 345), (347, 384, 383, 346), (348, 385, 384, 347), (349, 386, 385, 348), (350, 387, 386, 349), (351, 388, 387, 350), (352, 389, 388, 351), (353, 390, 389, 352), (354, 391, 390, 353), (355, 392, 391, 354), (356, 393, 392, 355), (357, 394, 393, 356), (358, 395, 394, 357), (359, 396, 395, 358), (360, 397, 396, 359), (361, 398, 397, 360), (362, 399, 398, 361), (363, 400, 399, 362), (364, 401, 400, 363), (365, 402, 401, 364), (366, 403, 402, 365), (367, 404, 403, 366), (368, 405, 404, 367), (369, 406, 405, 368), (371, 408, 407, 370), (372, 409, 408, 371), (373, 410, 409, 372), (374, 411, 410, 373), (375, 412, 411, 374), (376, 413, 412, 375), (377, 414, 413, 376), (378, 415, 414, 377), (379, 416, 415, 378), (380, 417, 416, 379), (381, 418, 417, 380), (382, 419, 418, 381), (383, 420, 419, 382), (384, 421, 420, 383), (385, 422, 421, 384), (386, 423, 422, 385), (387, 424, 423, 386), (388, 425, 424, 387), (389, 426, 425, 388), (390, 427, 426, 389), (391, 428, 427, 390), (392, 429, 428, 391), (393, 430, 429, 392), (394, 431, 430, 393), (395, 432, 431, 394), (396, 433, 432, 395), (397, 434, 433, 396), (398, 435, 434, 397), (399, 436, 435, 398), (400, 437, 436, 399), (401, 438, 437, 400), (402, 439, 438, 401), (403, 440, 439, 402), (404, 441, 440, 403), (405, 442, 441, 404), (406, 443, 442, 405), (408, 445, 444, 407), (409, 446, 445, 408), (410, 447, 446, 409), (411, 448, 447, 410), (412, 449, 448, 411), (413, 450, 449, 412), (414, 451, 450, 413), (415, 452, 451, 414), (416, 453, 452, 415), (417, 454, 453, 416), (418, 455, 454, 417), (419, 456, 455, 418), (420, 457, 456, 419), (421, 458, 457, 420), (422, 459, 458, 421), (423, 460, 459, 422), (424, 461, 460, 423), (425, 462, 461, 424), (426, 463, 462, 425), (427, 464, 463, 426), (428, 465, 464, 427), (429, 466, 465, 428), (430, 467, 466, 429), (431, 468, 467, 430), (432, 469, 468, 431), (433, 470, 469, 432), (434, 471, 470, 433), (435, 472, 471, 434), (436, 473, 472, 435), (437, 474, 473, 436), (438, 475, 474, 437), (439, 476, 475, 438), (440, 477, 476, 439), (441, 478, 477, 440), (442, 479, 478, 441), (443, 480, 479, 442), (445, 482, 481, 444), (446, 483, 482, 445), (447, 484, 483, 446), (448, 485, 484, 447), (449, 486, 485, 448), (450, 487, 486, 449), (451, 488, 487, 450), (452, 489, 488, 451), (453, 490, 489, 452), (454, 491, 490, 453), (455, 492, 491, 454), (456, 493, 492, 455), (457, 494, 493, 456), (458, 495, 494, 457), (459, 496, 495, 458), (460, 497, 496, 459), (461, 498, 497, 460), (462, 499, 498, 461), (463, 500, 499, 462), (464, 501, 500, 463), (465, 502, 501, 464), (466, 503, 502, 465), (467, 504, 503, 466), (468, 505, 504, 467), (469, 506, 505, 468), (470, 507, 506, 469), (471, 508, 507, 470), (472, 509, 508, 471), (473, 510, 509, 472), (474, 511, 510, 473), (475, 512, 511, 474), (476, 513, 512, 475), (477, 514, 513, 476), (478, 515, 514, 477), (479, 516, 515, 478), (480, 517, 516, 479), (482, 519, 518, 481), (483, 520, 519, 482), (484, 521, 520, 483), (485, 522, 521, 484), (486, 523, 522, 485), (487, 524, 523, 486), (488, 525, 524, 487), (489, 526, 525, 488), (490, 527, 526, 489), (491, 528, 527, 490), (492, 529, 528, 491), (493, 530, 529, 492), (494, 531, 530, 493), (495, 532, 531, 494), (496, 533, 532, 495), (497, 534, 533, 496), (498, 535, 534, 497), (499, 536, 535, 498), (500, 537, 536, 499), (501, 538, 537, 500), (502, 539, 538, 501), (503, 540, 539, 502), (504, 541, 540, 503), (505, 542, 541, 504), (506, 543, 542, 505), (507, 544, 543, 506), (508, 545, 544, 507), (509, 546, 545, 508), (510, 547, 546, 509), (511, 548, 547, 510), (512, 549, 548, 511), (513, 550, 549, 512), (514, 551, 550, 513), (515, 552, 551, 514), (516, 553, 552, 515), (517, 554, 553, 516), (519, 556, 555, 518), (520, 557, 556, 519), (521, 558, 557, 520), (522, 559, 558, 521), (523, 560, 559, 522), (524, 561, 560, 523), (525, 562, 561, 524), (526, 563, 562, 525), (527, 564, 563, 526), (528, 565, 564, 527), (529, 566, 565, 528), (530, 567, 566, 529), (531, 568, 567, 530), (532, 569, 568, 531), (533, 570, 569, 532), (534, 571, 570, 533), (535, 572, 571, 534), (536, 573, 572, 535), (537, 574, 573, 536), (538, 575, 574, 537), (539, 576, 575, 538), (540, 577, 576, 539), (541, 578, 577, 540), (542, 579, 578, 541), (543, 580, 579, 542), (544, 581, 580, 543), (545, 582, 581, 544), (546, 583, 582, 545), (547, 584, 583, 546), (548, 585, 584, 547), (549, 586, 585, 548), (550, 587, 586, 549), (551, 588, 587, 550), (552, 589, 588, 551), (553, 590, 589, 552), (554, 591, 590, 553), (556, 593, 592, 555), (557, 594, 593, 556), (558, 595, 594, 557), (559, 596, 595, 558), (560, 597, 596, 559), (561, 598, 597, 560), (562, 599, 598, 561), (563, 600, 599, 562), (564, 601, 600, 563), (565, 602, 601, 564), (566, 603, 602, 565), (567, 604, 603, 566), (568, 605, 604, 567), (569, 606, 605, 568), (570, 607, 606, 569), (571, 608, 607, 570), (572, 609, 608, 571), (573, 610, 609, 572), (574, 611, 610, 573), (575, 612, 611, 574), (576, 613, 612, 575), (577, 614, 613, 576), (578, 615, 614, 577), (579, 616, 615, 578), (580, 617, 616, 579), (581, 618, 617, 580), (582, 619, 618, 581), (583, 620, 619, 582), (584, 621, 620, 583), (585, 622, 621, 584), (586, 623, 622, 585), (587, 624, 623, 586), (588, 625, 624, 587), (589, 626, 625, 588), (590, 627, 626, 589), (591, 628, 627, 590), (593, 630, 629, 592), (594, 631, 630, 593), (595, 632, 631, 594), (596, 633, 632, 595), (597, 634, 633, 596), (598, 635, 634, 597), (599, 636, 635, 598), (600, 637, 636, 599), (601, 638, 637, 600), (602, 639, 638, 601), (603, 640, 639, 602), (604, 641, 640, 603), (605, 642, 641, 604), (606, 643, 642, 605), (607, 644, 643, 606), (608, 645, 644, 607), (609, 646, 645, 608), (610, 647, 646, 609), (611, 648, 647, 610), (612, 649, 648, 611), (613, 650, 649, 612), (614, 651, 650, 613), (615, 652, 651, 614), (616, 653, 652, 615), (617, 654, 653, 616), (618, 655, 654, 617), (619, 656, 655, 618), (620, 657, 656, 619), (621, 658, 657, 620), (622, 659, 658, 621), (623, 660, 659, 622), (624, 661, 660, 623), (625, 662, 661, 624), (626, 663, 662, 625), (627, 664, 663, 626), (628, 665, 664, 627), (630, 667, 666, 629), (631, 668, 667, 630), (632, 669, 668, 631), (633, 670, 669, 632), (634, 671, 670, 633), (635, 672, 671, 634), (636, 673, 672, 635), (637, 674, 673, 636), (638, 675, 674, 637), (639, 676, 675, 638), (640, 677, 676, 639), (641, 678, 677, 640), (642, 679, 678, 641), (643, 680, 679, 642), (644, 681, 680, 643), (645, 682, 681, 644), (646, 683, 682, 645), (647, 684, 683, 646), (648, 685, 684, 647), (649, 686, 685, 648), (650, 687, 686, 649), (651, 688, 687, 650), (652, 689, 688, 651), (653, 690, 689, 652), (654, 691, 690, 653), (655, 692, 691, 654), (656, 693, 692, 655), (657, 694, 693, 656), (658, 695, 694, 657), (659, 696, 695, 658), (660, 697, 696, 659), (661, 698, 697, 660), (662, 699, 698, 661), (663, 700, 699, 662), (664, 701, 700, 663), (665, 702, 701, 664), (667, 704, 703, 666), (668, 705, 704, 667), (669, 706, 705, 668), (670, 707, 706, 669), (671, 708, 707, 670), (672, 709, 708, 671), (673, 710, 709, 672), (674, 711, 710, 673), (675, 712, 711, 674), (676, 713, 712, 675), (677, 714, 713, 676), (678, 715, 714, 677), (679, 716, 715, 678), (680, 717, 716, 679), (681, 718, 717, 680), (682, 719, 718, 681), (683, 720, 719, 682), (684, 721, 720, 683), (685, 722, 721, 684), (686, 723, 722, 685), (687, 724, 723, 686), (688, 725, 724, 687), (689, 726, 725, 688), (690, 727, 726, 689), (691, 728, 727, 690), (692, 729, 728, 691), (693, 730, 729, 692), (694, 731, 730, 693), (695, 732, 731, 694), (696, 733, 732, 695), (697, 734, 733, 696), (698, 735, 734, 697), (699, 736, 735, 698), (700, 737, 736, 699), (701, 738, 737, 700), (702, 739, 738, 701), (704, 741, 740, 703), (705, 742, 741, 704), (706, 743, 742, 705), (707, 744, 743, 706), (708, 745, 744, 707), (709, 746, 745, 708), (710, 747, 746, 709), (711, 748, 747, 710), (712, 749, 748, 711), (713, 750, 749, 712), (714, 751, 750, 713), (715, 752, 751, 714), (716, 753, 752, 715), (717, 754, 753, 716), (718, 755, 754, 717), (719, 756, 755, 718), (720, 757, 756, 719), (721, 758, 757, 720), (722, 759, 758, 721), (723, 760, 759, 722), (724, 761, 760, 723), (725, 762, 761, 724), (726, 763, 762, 725), (727, 764, 763, 726), (728, 765, 764, 727), (729, 766, 765, 728), (730, 767, 766, 729), (731, 768, 767, 730), (732, 769, 768, 731), (733, 770, 769, 732), (734, 771, 770, 733), (735, 772, 771, 734), (736, 773, 772, 735), (737, 774, 773, 736), (738, 775, 774, 737), (739, 776, 775, 738), (741, 778, 777, 740), (742, 779, 778, 741), (743, 780, 779, 742), (744, 781, 780, 743), (745, 782, 781, 744), (746, 783, 782, 745), (747, 784, 783, 746), (748, 785, 784, 747), (749, 786, 785, 748), (750, 787, 786, 749), (751, 788, 787, 750), (752, 789, 788, 751), (753, 790, 789, 752), (754, 791, 790, 753), (755, 792, 791, 754), (756, 793, 792, 755), (757, 794, 793, 756), (758, 795, 794, 757), (759, 796, 795, 758), (760, 797, 796, 759), (761, 798, 797, 760), (762, 799, 798, 761), (763, 800, 799, 762), (764, 801, 800, 763), (765, 802, 801, 764), (766, 803, 802, 765), (767, 804, 803, 766), (768, 805, 804, 767), (769, 806, 805, 768), (770, 807, 806, 769), (771, 808, 807, 770), (772, 809, 808, 771), (773, 810, 809, 772), (774, 811, 810, 773), (775, 812, 811, 774), (776, 813, 812, 775), (778, 815, 814, 777), (779, 816, 815, 778), (780, 817, 816, 779), (781, 818, 817, 780), (782, 819, 818, 781), (783, 820, 819, 782), (784, 821, 820, 783), (785, 822, 821, 784), (786, 823, 822, 785), (787, 824, 823, 786), (788, 825, 824, 787), (789, 826, 825, 788), (790, 827, 826, 789), (791, 828, 827, 790), (792, 829, 828, 791), (793, 830, 829, 792), (794, 831, 830, 793), (795, 832, 831, 794), (796, 833, 832, 795), (797, 834, 833, 796), (798, 835, 834, 797), (799, 836, 835, 798), (800, 837, 836, 799), (801, 838, 837, 800), (802, 839, 838, 801), (803, 840, 839, 802), (804, 841, 840, 803), (805, 842, 841, 804), (806, 843, 842, 805), (807, 844, 843, 806), (808, 845, 844, 807), (809, 846, 845, 808), (810, 847, 846, 809), (811, 848, 847, 810), (812, 849, 848, 811), (813, 850, 849, 812), (815, 852, 851, 814), (816, 853, 852, 815), (817, 854, 853, 816), (818, 855, 854, 817), (819, 856, 855, 818), (820, 857, 856, 819), (821, 858, 857, 820), (822, 859, 858, 821), (823, 860, 859, 822), (824, 861, 860, 823), (825, 862, 861, 824), (826, 863, 862, 825), (827, 864, 863, 826), (828, 865, 864, 827), (829, 866, 865, 828), (830, 867, 866, 829), (831, 868, 867, 830), (832, 869, 868, 831), (833, 870, 869, 832), (834, 871, 870, 833), (835, 872, 871, 834), (836, 873, 872, 835), (837, 874, 873, 836), (838, 875, 874, 837), (839, 876, 875, 838), (840, 877, 876, 839), (841, 878, 877, 840), (842, 879, 878, 841), (843, 880, 879, 842), (844, 881, 880, 843), (845, 882, 881, 844), (846, 883, 882, 845), (847, 884, 883, 846), (848, 885, 884, 847), (849, 886, 885, 848), (850, 887, 886, 849), (852, 889, 888, 851), (853, 890, 889, 852), (854, 891, 890, 853), (855, 892, 891, 854), (856, 893, 892, 855), (857, 894, 893, 856), (858, 895, 894, 857), (859, 896, 895, 858), (860, 897, 896, 859), (861, 898, 897, 860), (862, 899, 898, 861), (863, 900, 899, 862), (864, 901, 900, 863), (865, 902, 901, 864), (866, 903, 902, 865), (867, 904, 903, 866), (868, 905, 904, 867), (869, 906, 905, 868), (870, 907, 906, 869), (871, 908, 907, 870), (872, 909, 908, 871), (873, 910, 909, 872), (874, 911, 910, 873), (875, 912, 911, 874), (876, 913, 912, 875), (877, 914, 913, 876), (878, 915, 914, 877), (879, 916, 915, 878), (880, 917, 916, 879), (881, 918, 917, 880), (882, 919, 918, 881), (883, 920, 919, 882), (884, 921, 920, 883), (885, 922, 921, 884), (886, 923, 922, 885), (887, 924, 923, 886), (889, 926, 925, 888), (890, 927, 926, 889), (891, 928, 927, 890), (892, 929, 928, 891), (893, 930, 929, 892), (894, 931, 930, 893), (895, 932, 931, 894), (896, 933, 932, 895), (897, 934, 933, 896), (898, 935, 934, 897), (899, 936, 935, 898), (900, 937, 936, 899), (901, 938, 937, 900), (902, 939, 938, 901), (903, 940, 939, 902), (904, 941, 940, 903), (905, 942, 941, 904), (906, 943, 942, 905), (907, 944, 943, 906), (908, 945, 944, 907), (909, 946, 945, 908), (910, 947, 946, 909), (911, 948, 947, 910), (912, 949, 948, 911), (913, 950, 949, 912), (914, 951, 950, 913), (915, 952, 951, 914), (916, 953, 952, 915), (917, 954, 953, 916), (918, 955, 954, 917), (919, 956, 955, 918), (920, 957, 956, 919), (921, 958, 957, 920), (922, 959, 958, 921), (923, 960, 959, 922), (924, 961, 960, 923), (926, 963, 962, 925), (927, 964, 963, 926), (928, 965, 964, 927), (929, 966, 965, 928), (930, 967, 966, 929), (931, 968, 967, 930), (932, 969, 968, 931), (933, 970, 969, 932), (934, 971, 970, 933), (935, 972, 971, 934), (936, 973, 972, 935), (937, 974, 973, 936), (938, 975, 974, 937), (939, 976, 975, 938), (940, 977, 976, 939), (941, 978, 977, 940), (942, 979, 978, 941), (943, 980, 979, 942), (944, 981, 980, 943), (945, 982, 981, 944), (946, 983, 982, 945), (947, 984, 983, 946), (948, 985, 984, 947), (949, 986, 985, 948), (950, 987, 986, 949), (951, 988, 987, 950), (952, 989, 988, 951), (953, 990, 989, 952), (954, 991, 990, 953), (955, 992, 991, 954), (956, 993, 992, 955), (957, 994, 993, 956), (958, 995, 994, 957), (959, 996, 995, 958), (960, 997, 996, 959), (961, 998, 997, 960), (963, 1000, 999, 962), (964, 1001, 1000, 963), (965, 1002, 1001, 964), (966, 1003, 1002, 965), (967, 1004, 1003, 966), (968, 1005, 1004, 967), (969, 1006, 1005, 968), (970, 1007, 1006, 969), (971, 1008, 1007, 970), (972, 1009, 1008, 971), (973, 1010, 1009, 972), (974, 1011, 1010, 973), (975, 1012, 1011, 974), (976, 1013, 1012, 975), (977, 1014, 1013, 976), (978, 1015, 1014, 977), (979, 1016, 1015, 978), (980, 1017, 1016, 979), (981, 1018, 1017, 980), (982, 1019, 1018, 981), (983, 1020, 1019, 982), (984, 1021, 1020, 983), (985, 1022, 1021, 984), (986, 1023, 1022, 985), (987, 1024, 1023, 986), (988, 1025, 1024, 987), (989, 1026, 1025, 988), (990, 1027, 1026, 989), (991, 1028, 1027, 990), (992, 1029, 1028, 991), (993, 1030, 1029, 992), (994, 1031, 1030, 993), (995, 1032, 1031, 994), (996, 1033, 1032, 995), (997, 1034, 1033, 996), (998, 1035, 1034, 997), (1000, 1037, 1036, 999), (1001, 1038, 1037, 1000), (1002, 1039, 1038, 1001), (1003, 1040, 1039, 1002), (1004, 1041, 1040, 1003), (1005, 1042, 1041, 1004), (1006, 1043, 1042, 1005), (1007, 1044, 1043, 1006), (1008, 1045, 1044, 1007), (1009, 1046, 1045, 1008), (1010, 1047, 1046, 1009), (1011, 1048, 1047, 1010), (1012, 1049, 1048, 1011), (1013, 1050, 1049, 1012), (1014, 1051, 1050, 1013), (1015, 1052, 1051, 1014), (1016, 1053, 1052, 1015), (1017, 1054, 1053, 1016), (1018, 1055, 1054, 1017), (1019, 1056, 1055, 1018), (1020, 1057, 1056, 1019), (1021, 1058, 1057, 1020), (1022, 1059, 1058, 1021), (1023, 1060, 1059, 1022), (1024, 1061, 1060, 1023), (1025, 1062, 1061, 1024), (1026, 1063, 1062, 1025), (1027, 1064, 1063, 1026), (1028, 1065, 1064, 1027), (1029, 1066, 1065, 1028), (1030, 1067, 1066, 1029), (1031, 1068, 1067, 1030), (1032, 1069, 1068, 1031), (1033, 1070, 1069, 1032), (1034, 1071, 1070, 1033), (1035, 1072, 1071, 1034), (1037, 1074, 1073, 1036), (1038, 1075, 1074, 1037), (1039, 1076, 1075, 1038), (1040, 1077, 1076, 1039), (1041, 1078, 1077, 1040), (1042, 1079, 1078, 1041), (1043, 1080, 1079, 1042), (1044, 1081, 1080, 1043), (1045, 1082, 1081, 1044), (1046, 1083, 1082, 1045), (1047, 1084, 1083, 1046), (1048, 1085, 1084, 1047), (1049, 1086, 1085, 1048), (1050, 1087, 1086, 1049), (1051, 1088, 1087, 1050), (1052, 1089, 1088, 1051), (1053, 1090, 1089, 1052), (1054, 1091, 1090, 1053), (1055, 1092, 1091, 1054), (1056, 1093, 1092, 1055), (1057, 1094, 1093, 1056), (1058, 1095, 1094, 1057), (1059, 1096, 1095, 1058), (1060, 1097, 1096, 1059), (1061, 1098, 1097, 1060), (1062, 1099, 1098, 1061), (1063, 1100, 1099, 1062), (1064, 1101, 1100, 1063), (1065, 1102, 1101, 1064), (1066, 1103, 1102, 1065), (1067, 1104, 1103, 1066), (1068, 1105, 1104, 1067), (1069, 1106, 1105, 1068), (1070, 1107, 1106, 1069), (1071, 1108, 1107, 1070), (1072, 1109, 1108, 1071), (1074, 1111, 1110, 1073), (1075, 1112, 1111, 1074), (1076, 1113, 1112, 1075), (1077, 1114, 1113, 1076), (1078, 1115, 1114, 1077), (1079, 1116, 1115, 1078), (1080, 1117, 1116, 1079), (1081, 1118, 1117, 1080), (1082, 1119, 1118, 1081), (1083, 1120, 1119, 1082), (1084, 1121, 1120, 1083), (1085, 1122, 1121, 1084), (1086, 1123, 1122, 1085), (1087, 1124, 1123, 1086), (1088, 1125, 1124, 1087), (1089, 1126, 1125, 1088), (1090, 1127, 1126, 1089), (1091, 1128, 1127, 1090), (1092, 1129, 1128, 1091), (1093, 1130, 1129, 1092), (1094, 1131, 1130, 1093), (1095, 1132, 1131, 1094), (1096, 1133, 1132, 1095), (1097, 1134, 1133, 1096), (1098, 1135, 1134, 1097), (1099, 1136, 1135, 1098), (1100, 1137, 1136, 1099), (1101, 1138, 1137, 1100), (1102, 1139, 1138, 1101), (1103, 1140, 1139, 1102), (1104, 1141, 1140, 1103), (1105, 1142, 1141, 1104), (1106, 1143, 1142, 1105), (1107, 1144, 1143, 1106), (1108, 1145, 1144, 1107), (1109, 1146, 1145, 1108), (1111, 1148, 1147, 1110), (1112, 1149, 1148, 1111), (1113, 1150, 1149, 1112), (1114, 1151, 1150, 1113), (1115, 1152, 1151, 1114), (1116, 1153, 1152, 1115), (1117, 1154, 1153, 1116), (1118, 1155, 1154, 1117), (1119, 1156, 1155, 1118), (1120, 1157, 1156, 1119), (1121, 1158, 1157, 1120), (1122, 1159, 1158, 1121), (1123, 1160, 1159, 1122), (1124, 1161, 1160, 1123), (1125, 1162, 1161, 1124), (1126, 1163, 1162, 1125), (1127, 1164, 1163, 1126), (1128, 1165, 1164, 1127), (1129, 1166, 1165, 1128), (1130, 1167, 1166, 1129), (1131, 1168, 1167, 1130), (1132, 1169, 1168, 1131), (1133, 1170, 1169, 1132), (1134, 1171, 1170, 1133), (1135, 1172, 1171, 1134), (1136, 1173, 1172, 1135), (1137, 1174, 1173, 1136), (1138, 1175, 1174, 1137), (1139, 1176, 1175, 1138), (1140, 1177, 1176, 1139), (1141, 1178, 1177, 1140), (1142, 1179, 1178, 1141), (1143, 1180, 1179, 1142), (1144, 1181, 1180, 1143), (1145, 1182, 1181, 1144), (1146, 1183, 1182, 1145), (1148, 1185, 1184, 1147), (1149, 1186, 1185, 1148), (1150, 1187, 1186, 1149), (1151, 1188, 1187, 1150), (1152, 1189, 1188, 1151), (1153, 1190, 1189, 1152), (1154, 1191, 1190, 1153), (1155, 1192, 1191, 1154), (1156, 1193, 1192, 1155), (1157, 1194, 1193, 1156), (1158, 1195, 1194, 1157), (1159, 1196, 1195, 1158), (1160, 1197, 1196, 1159), (1161, 1198, 1197, 1160), (1162, 1199, 1198, 1161), (1163, 1200, 1199, 1162), (1164, 1201, 1200, 1163), (1165, 1202, 1201, 1164), (1166, 1203, 1202, 1165), (1167, 1204, 1203, 1166), (1168, 1205, 1204, 1167), (1169, 1206, 1205, 1168), (1170, 1207, 1206, 1169), (1171, 1208, 1207, 1170), (1172, 1209, 1208, 1171), (1173, 1210, 1209, 1172), (1174, 1211, 1210, 1173), (1175, 1212, 1211, 1174), (1176, 1213, 1212, 1175), (1177, 1214, 1213, 1176), (1178, 1215, 1214, 1177), (1179, 1216, 1215, 1178), (1180, 1217, 1216, 1179), (1181, 1218, 1217, 1180), (1182, 1219, 1218, 1181), (1183, 1220, 1219, 1182), (1185, 1222, 1221, 1184), (1186, 1223, 1222, 1185), (1187, 1224, 1223, 1186), (1188, 1225, 1224, 1187), (1189, 1226, 1225, 1188), (1190, 1227, 1226, 1189), (1191, 1228, 1227, 1190), (1192, 1229, 1228, 1191), (1193, 1230, 1229, 1192), (1194, 1231, 1230, 1193), (1195, 1232, 1231, 1194), (1196, 1233, 1232, 1195), (1197, 1234, 1233, 1196), (1198, 1235, 1234, 1197), (1199, 1236, 1235, 1198), (1200, 1237, 1236, 1199), (1201, 1238, 1237, 1200), (1202, 1239, 1238, 1201), (1203, 1240, 1239, 1202), (1204, 1241, 1240, 1203), (1205, 1242, 1241, 1204), (1206, 1243, 1242, 1205), (1207, 1244, 1243, 1206), (1208, 1245, 1244, 1207), (1209, 1246, 1245, 1208), (1210, 1247, 1246, 1209), (1211, 1248, 1247, 1210), (1212, 1249, 1248, 1211), (1213, 1250, 1249, 1212), (1214, 1251, 1250, 1213), (1215, 1252, 1251, 1214), (1216, 1253, 1252, 1215), (1217, 1254, 1253, 1216), (1218, 1255, 1254, 1217), (1219, 1256, 1255, 1218), (1220, 1257, 1256, 1219), (1222, 1259, 1258, 1221), (1223, 1260, 1259, 1222), (1224, 1261, 1260, 1223), (1225, 1262, 1261, 1224), (1226, 1263, 1262, 1225), (1227, 1264, 1263, 1226), (1228, 1265, 1264, 1227), (1229, 1266, 1265, 1228), (1230, 1267, 1266, 1229), (1231, 1268, 1267, 1230), (1232, 1269, 1268, 1231), (1233, 1270, 1269, 1232), (1234, 1271, 1270, 1233), (1235, 1272, 1271, 1234), (1236, 1273, 1272, 1235), (1237, 1274, 1273, 1236), (1238, 1275, 1274, 1237), (1239, 1276, 1275, 1238), (1240, 1277, 1276, 1239), (1241, 1278, 1277, 1240), (1242, 1279, 1278, 1241), (1243, 1280, 1279, 1242), (1244, 1281, 1280, 1243), (1245, 1282, 1281, 1244), (1246, 1283, 1282, 1245), (1247, 1284, 1283, 1246), (1248, 1285, 1284, 1247), (1249, 1286, 1285, 1248), (1250, 1287, 1286, 1249), (1251, 1288, 1287, 1250), (1252, 1289, 1288, 1251), (1253, 1290, 1289, 1252), (1254, 1291, 1290, 1253), (1255, 1292, 1291, 1254), (1256, 1293, 1292, 1255), (1257, 1294, 1293, 1256), (1259, 1296, 1295, 1258), (1260, 1297, 1296, 1259), (1261, 1298, 1297, 1260), (1262, 1299, 1298, 1261), (1263, 1300, 1299, 1262), (1264, 1301, 1300, 1263), (1265, 1302, 1301, 1264), (1266, 1303, 1302, 1265), (1267, 1304, 1303, 1266), (1268, 1305, 1304, 1267), (1269, 1306, 1305, 1268), (1270, 1307, 1306, 1269), (1271, 1308, 1307, 1270), (1272, 1309, 1308, 1271), (1273, 1310, 1309, 1272), (1274, 1311, 1310, 1273), (1275, 1312, 1311, 1274), (1276, 1313, 1312, 1275), (1277, 1314, 1313, 1276), (1278, 1315, 1314, 1277), (1279, 1316, 1315, 1278), (1280, 1317, 1316, 1279), (1281, 1318, 1317, 1280), (1282, 1319, 1318, 1281), (1283, 1320, 1319, 1282), (1284, 1321, 1320, 1283), (1285, 1322, 1321, 1284), (1286, 1323, 1322, 1285), (1287, 1324, 1323, 1286), (1288, 1325, 1324, 1287), (1289, 1326, 1325, 1288), (1290, 1327, 1326, 1289), (1291, 1328, 1327, 1290), (1292, 1329, 1328, 1291), (1293, 1330, 1329, 1292), (1294, 1331, 1330, 1293), (1296, 1333, 1332, 1295), (1297, 1334, 1333, 1296), (1298, 1335, 1334, 1297), (1299, 1336, 1335, 1298), (1300, 1337, 1336, 1299), (1301, 1338, 1337, 1300), (1302, 1339, 1338, 1301), (1303, 1340, 1339, 1302), (1304, 1341, 1340, 1303), (1305, 1342, 1341, 1304), (1306, 1343, 1342, 1305), (1307, 1344, 1343, 1306), (1308, 1345, 1344, 1307), (1309, 1346, 1345, 1308), (1310, 1347, 1346, 1309), (1311, 1348, 1347, 1310), (1312, 1349, 1348, 1311), (1313, 1350, 1349, 1312), (1314, 1351, 1350, 1313), (1315, 1352, 1351, 1314), (1316, 1353, 1352, 1315), (1317, 1354, 1353, 1316), (1318, 1355, 1354, 1317), (1319, 1356, 1355, 1318), (1320, 1357, 1356, 1319), (1321, 1358, 1357, 1320), (1322, 1359, 1358, 1321), (1323, 1360, 1359, 1322), (1324, 1361, 1360, 1323), (1325, 1362, 1361, 1324), (1326, 1363, 1362, 1325), (1327, 1364, 1363, 1326), (1328, 1365, 1364, 1327), (1329, 1366, 1365, 1328), (1330, 1367, 1366, 1329), (1331, 1368, 1367, 1330), (1333, 1370, 1369, 1332), (1334, 1371, 1370, 1333), (1335, 1372, 1371, 1334), (1336, 1373, 1372, 1335), (1337, 1374, 1373, 1336), (1338, 1375, 1374, 1337), (1339, 1376, 1375, 1338), (1340, 1377, 1376, 1339), (1341, 1378, 1377, 1340), (1342, 1379, 1378, 1341), (1343, 1380, 1379, 1342), (1344, 1381, 1380, 1343), (1345, 1382, 1381, 1344), (1346, 1383, 1382, 1345), (1347, 1384, 1383, 1346), (1348, 1385, 1384, 1347), (1349, 1386, 1385, 1348), (1350, 1387, 1386, 1349), (1351, 1388, 1387, 1350), (1352, 1389, 1388, 1351), (1353, 1390, 1389, 1352), (1354, 1391, 1390, 1353), (1355, 1392, 1391, 1354), (1356, 1393, 1392, 1355), (1357, 1394, 1393, 1356), (1358, 1395, 1394, 1357), (1359, 1396, 1395, 1358), (1360, 1397, 1396, 1359), (1361, 1398, 1397, 1360), (1362, 1399, 1398, 1361), (1363, 1400, 1399, 1362), (1364, 1401, 1400, 1363), (1365, 1402, 1401, 1364), (1366, 1403, 1402, 1365), (1367, 1404, 1403, 1366), (1368, 1405, 1404, 1367), (1370, 1407, 1406, 1369), (1371, 1408, 1407, 1370), (1372, 1409, 1408, 1371), (1373, 1410, 1409, 1372), (1374, 1411, 1410, 1373), (1375, 1412, 1411, 1374), (1376, 1413, 1412, 1375), (1377, 1414, 1413, 1376), (1378, 1415, 1414, 1377), (1379, 1416, 1415, 1378), (1380, 1417, 1416, 1379), (1381, 1418, 1417, 1380), (1382, 1419, 1418, 1381), (1383, 1420, 1419, 1382), (1384, 1421, 1420, 1383), (1385, 1422, 1421, 1384), (1386, 1423, 1422, 1385), (1387, 1424, 1423, 1386), (1388, 1425, 1424, 1387), (1389, 1426, 1425, 1388), (1390, 1427, 1426, 1389), (1391, 1428, 1427, 1390), (1392, 1429, 1428, 1391), (1393, 1430, 1429, 1392), (1394, 1431, 1430, 1393), (1395, 1432, 1431, 1394), (1396, 1433, 1432, 1395), (1397, 1434, 1433, 1396), (1398, 1435, 1434, 1397), (1399, 1436, 1435, 1398), (1400, 1437, 1436, 1399), (1401, 1438, 1437, 1400), (1402, 1439, 1438, 1401), (1403, 1440, 1439, 1402), (1404, 1441, 1440, 1403), (1405, 1442, 1441, 1404), (1407, 1444, 1443, 1406), (1408, 1445, 1444, 1407), (1409, 1446, 1445, 1408), (1410, 1447, 1446, 1409), (1411, 1448, 1447, 1410), (1412, 1449, 1448, 1411), (1413, 1450, 1449, 1412), (1414, 1451, 1450, 1413), (1415, 1452, 1451, 1414), (1416, 1453, 1452, 1415), (1417, 1454, 1453, 1416), (1418, 1455, 1454, 1417), (1419, 1456, 1455, 1418), (1420, 1457, 1456, 1419), (1421, 1458, 1457, 1420), (1422, 1459, 1458, 1421), (1423, 1460, 1459, 1422), (1424, 1461, 1460, 1423), (1425, 1462, 1461, 1424), (1426, 1463, 1462, 1425), (1427, 1464, 1463, 1426), (1428, 1465, 1464, 1427), (1429, 1466, 1465, 1428), (1430, 1467, 1466, 1429), (1431, 1468, 1467, 1430), (1432, 1469, 1468, 1431), (1433, 1470, 1469, 1432), (1434, 1471, 1470, 1433), (1435, 1472, 1471, 1434), (1436, 1473, 1472, 1435), (1437, 1474, 1473, 1436), (1438, 1475, 1474, 1437), (1439, 1476, 1475, 1438), (1440, 1477, 1476, 1439), (1441, 1478, 1477, 1440), (1442, 1479, 1478, 1441), (1444, 1481, 1480, 1443), (1445, 1482, 1481, 1444), (1446, 1483, 1482, 1445), (1447, 1484, 1483, 1446), (1448, 1485, 1484, 1447), (1449, 1486, 1485, 1448), (1450, 1487, 1486, 1449), (1451, 1488, 1487, 1450), (1452, 1489, 1488, 1451), (1453, 1490, 1489, 1452), (1454, 1491, 1490, 1453), (1455, 1492, 1491, 1454), (1456, 1493, 1492, 1455), (1457, 1494, 1493, 1456), (1458, 1495, 1494, 1457), (1459, 1496, 1495, 1458), (1460, 1497, 1496, 1459), (1461, 1498, 1497, 1460), (1462, 1499, 1498, 1461), (1463, 1500, 1499, 1462), (1464, 1501, 1500, 1463), (1465, 1502, 1501, 1464), (1466, 1503, 1502, 1465), (1467, 1504, 1503, 1466), (1468, 1505, 1504, 1467), (1469, 1506, 1505, 1468), (1470, 1507, 1506, 1469), (1471, 1508, 1507, 1470), (1472, 1509, 1508, 1471), (1473, 1510, 1509, 1472), (1474, 1511, 1510, 1473), (1475, 1512, 1511, 1474), (1476, 1513, 1512, 1475), (1477, 1514, 1513, 1476), (1478, 1515, 1514, 1477), (1479, 1516, 1515, 1478), (1481, 1518, 1517, 1480), (1482, 1519, 1518, 1481), (1483, 1520, 1519, 1482), (1484, 1521, 1520, 1483), (1485, 1522, 1521, 1484), (1486, 1523, 1522, 1485), (1487, 1524, 1523, 1486), (1488, 1525, 1524, 1487), (1489, 1526, 1525, 1488), (1490, 1527, 1526, 1489), (1491, 1528, 1527, 1490), (1492, 1529, 1528, 1491), (1493, 1530, 1529, 1492), (1494, 1531, 1530, 1493), (1495, 1532, 1531, 1494), (1496, 1533, 1532, 1495), (1497, 1534, 1533, 1496), (1498, 1535, 1534, 1497), (1499, 1536, 1535, 1498), (1500, 1537, 1536, 1499), (1501, 1538, 1537, 1500), (1502, 1539, 1538, 1501), (1503, 1540, 1539, 1502), (1504, 1541, 1540, 1503), (1505, 1542, 1541, 1504), (1506, 1543, 1542, 1505), (1507, 1544, 1543, 1506), (1508, 1545, 1544, 1507), (1509, 1546, 1545, 1508), (1510, 1547, 1546, 1509), (1511, 1548, 1547, 1510), (1512, 1549, 1548, 1511), (1513, 1550, 1549, 1512), (1514, 1551, 1550, 1513), (1515, 1552, 1551, 1514), (1516, 1553, 1552, 1515), (1518, 1555, 1554, 1517), (1519, 1556, 1555, 1518), (1520, 1557, 1556, 1519), (1521, 1558, 1557, 1520), (1522, 1559, 1558, 1521), (1523, 1560, 1559, 1522), (1524, 1561, 1560, 1523), (1525, 1562, 1561, 1524), (1526, 1563, 1562, 1525), (1527, 1564, 1563, 1526), (1528, 1565, 1564, 1527), (1529, 1566, 1565, 1528), (1530, 1567, 1566, 1529), (1531, 1568, 1567, 1530), (1532, 1569, 1568, 1531), (1533, 1570, 1569, 1532), (1534, 1571, 1570, 1533), (1535, 1572, 1571, 1534), (1536, 1573, 1572, 1535), (1537, 1574, 1573, 1536), (1538, 1575, 1574, 1537), (1539, 1576, 1575, 1538), (1540, 1577, 1576, 1539), (1541, 1578, 1577, 1540), (1542, 1579, 1578, 1541), (1543, 1580, 1579, 1542), (1544, 1581, 1580, 1543), (1545, 1582, 1581, 1544), (1546, 1583, 1582, 1545), (1547, 1584, 1583, 1546), (1548, 1585, 1584, 1547), (1549, 1586, 1585, 1548), (1550, 1587, 1586, 1549), (1551, 1588, 1587, 1550), (1552, 1589, 1588, 1551), (1553, 1590, 1589, 1552), (1555, 1592, 1591, 1554), (1556, 1593, 1592, 1555), (1557, 1594, 1593, 1556), (1558, 1595, 1594, 1557), (1559, 1596, 1595, 1558), (1560, 1597, 1596, 1559), (1561, 1598, 1597, 1560), (1562, 1599, 1598, 1561), (1563, 1600, 1599, 1562), (1564, 1601, 1600, 1563), (1565, 1602, 1601, 1564), (1566, 1603, 1602, 1565), (1567, 1604, 1603, 1566), (1568, 1605, 1604, 1567), (1569, 1606, 1605, 1568), (1570, 1607, 1606, 1569), (1571, 1608, 1607, 1570), (1572, 1609, 1608, 1571), (1573, 1610, 1609, 1572), (1574, 1611, 1610, 1573), (1575, 1612, 1611, 1574), (1576, 1613, 1612, 1575), (1577, 1614, 1613, 1576), (1578, 1615, 1614, 1577), (1579, 1616, 1615, 1578), (1580, 1617, 1616, 1579), (1581, 1618, 1617, 1580), (1582, 1619, 1618, 1581), (1583, 1620, 1619, 1582), (1584, 1621, 1620, 1583), (1585, 1622, 1621, 1584), (1586, 1623, 1622, 1585), (1587, 1624, 1623, 1586), (1588, 1625, 1624, 1587), (1589, 1626, 1625, 1588), (1590, 1627, 1626, 1589), (1592, 1629, 1628, 1591), (1593, 1630, 1629, 1592), (1594, 1631, 1630, 1593), (1595, 1632, 1631, 1594), (1596, 1633, 1632, 1595), (1597, 1634, 1633, 1596), (1598, 1635, 1634, 1597), (1599, 1636, 1635, 1598), (1600, 1637, 1636, 1599), (1601, 1638, 1637, 1600), (1602, 1639, 1638, 1601), (1603, 1640, 1639, 1602), (1604, 1641, 1640, 1603), (1605, 1642, 1641, 1604), (1606, 1643, 1642, 1605), (1607, 1644, 1643, 1606), (1608, 1645, 1644, 1607), (1609, 1646, 1645, 1608), (1610, 1647, 1646, 1609), (1611, 1648, 1647, 1610), (1612, 1649, 1648, 1611), (1613, 1650, 1649, 1612), (1614, 1651, 1650, 1613), (1615, 1652, 1651, 1614), (1616, 1653, 1652, 1615), (1617, 1654, 1653, 1616), (1618, 1655, 1654, 1617), (1619, 1656, 1655, 1618), (1620, 1657, 1656, 1619), (1621, 1658, 1657, 1620), (1622, 1659, 1658, 1621), (1623, 1660, 1659, 1622), (1624, 1661, 1660, 1623), (1625, 1662, 1661, 1624), (1626, 1663, 1662, 1625), (1627, 1664, 1663, 1626), (1629, 1666, 1665, 1628), (1630, 1667, 1666, 1629), (1631, 1668, 1667, 1630), (1632, 1669, 1668, 1631), (1633, 1670, 1669, 1632), (1634, 1671, 1670, 1633), (1635, 1672, 1671, 1634), (1636, 1673, 1672, 1635), (1637, 1674, 1673, 1636), (1638, 1675, 1674, 1637), (1639, 1676, 1675, 1638), (1640, 1677, 1676, 1639), (1641, 1678, 1677, 1640), (1642, 1679, 1678, 1641), (1643, 1680, 1679, 1642), (1644, 1681, 1680, 1643), (1645, 1682, 1681, 1644), (1646, 1683, 1682, 1645), (1647, 1684, 1683, 1646), (1648, 1685, 1684, 1647), (1649, 1686, 1685, 1648), (1650, 1687, 1686, 1649), (1651, 1688, 1687, 1650), (1652, 1689, 1688, 1651), (1653, 1690, 1689, 1652), (1654, 1691, 1690, 1653), (1655, 1692, 1691, 1654), (1656, 1693, 1692, 1655), (1657, 1694, 1693, 1656), (1658, 1695, 1694, 1657), (1659, 1696, 1695, 1658), (1660, 1697, 1696, 1659), (1661, 1698, 1697, 1660), (1662, 1699, 1698, 1661), (1663, 1700, 1699, 1662), (1664, 1701, 1700, 1663), (1666, 1703, 1702, 1665), (1667, 1704, 1703, 1666), (1668, 1705, 1704, 1667), (1669, 1706, 1705, 1668), (1670, 1707, 1706, 1669), (1671, 1708, 1707, 1670), (1672, 1709, 1708, 1671), (1673, 1710, 1709, 1672), (1674, 1711, 1710, 1673), (1675, 1712, 1711, 1674), (1676, 1713, 1712, 1675), (1677, 1714, 1713, 1676), (1678, 1715, 1714, 1677), (1679, 1716, 1715, 1678), (1680, 1717, 1716, 1679), (1681, 1718, 1717, 1680), (1682, 1719, 1718, 1681), (1683, 1720, 1719, 1682), (1684, 1721, 1720, 1683), (1685, 1722, 1721, 1684), (1686, 1723, 1722, 1685), (1687, 1724, 1723, 1686), (1688, 1725, 1724, 1687), (1689, 1726, 1725, 1688), (1690, 1727, 1726, 1689), (1691, 1728, 1727, 1690), (1692, 1729, 1728, 1691), (1693, 1730, 1729, 1692), (1694, 1731, 1730, 1693), (1695, 1732, 1731, 1694), (1696, 1733, 1732, 1695), (1697, 1734, 1733, 1696), (1698, 1735, 1734, 1697), (1699, 1736, 1735, 1698), (1700, 1737, 1736, 1699), (1701, 1738, 1737, 1700), (1703, 1740, 1739, 1702), (1704, 1741, 1740, 1703), (1705, 1742, 1741, 1704), (1706, 1743, 1742, 1705), (1707, 1744, 1743, 1706), (1708, 1745, 1744, 1707), (1709, 1746, 1745, 1708), (1710, 1747, 1746, 1709), (1711, 1748, 1747, 1710), (1712, 1749, 1748, 1711), (1713, 1750, 1749, 1712), (1714, 1751, 1750, 1713), (1715, 1752, 1751, 1714), (1716, 1753, 1752, 1715), (1717, 1754, 1753, 1716), (1718, 1755, 1754, 1717), (1719, 1756, 1755, 1718), (1720, 1757, 1756, 1719), (1721, 1758, 1757, 1720), (1722, 1759, 1758, 1721), (1723, 1760, 1759, 1722), (1724, 1761, 1760, 1723), (1725, 1762, 1761, 1724), (1726, 1763, 1762, 1725), (1727, 1764, 1763, 1726), (1728, 1765, 1764, 1727), (1729, 1766, 1765, 1728), (1730, 1767, 1766, 1729), (1731, 1768, 1767, 1730), (1732, 1769, 1768, 1731), (1733, 1770, 1769, 1732), (1734, 1771, 1770, 1733), (1735, 1772, 1771, 1734), (1736, 1773, 1772, 1735), (1737, 1774, 1773, 1736), (1738, 1775, 1774, 1737), (1740, 1, 0, 1739), (1741, 2, 1, 1740), (1742, 3, 2, 1741), (1743, 4, 3, 1742), (1744, 5, 4, 1743), (1745, 6, 5, 1744), (1746, 7, 6, 1745), (1747, 8, 7, 1746), (1748, 9, 8, 1747), (1749, 10, 9, 1748), (1750, 11, 10, 1749), (1751, 12, 11, 1750), (1752, 13, 12, 1751), (1753, 14, 13, 1752), (1754, 15, 14, 1753), (1755, 16, 15, 1754), (1756, 17, 16, 1755), (1757, 18, 17, 1756), (1758, 19, 18, 1757), (1759, 20, 19, 1758), (1760, 21, 20, 1759), (1761, 22, 21, 1760), (1762, 23, 22, 1761), (1763, 24, 23, 1762), (1764, 25, 24, 1763), (1765, 26, 25, 1764), (1766, 27, 26, 1765), (1767, 28, 27, 1766), (1768, 29, 28, 1767), (1769, 30, 29, 1768), (1770, 31, 30, 1769), (1771, 32, 31, 1770), (1772, 33, 32, 1771), (1773, 34, 33, 1772), (1774, 35, 34, 1773), (1775, 36, 35, 1774)])
me_cubeziercircle.polygons.foreach_set('use_smooth', [True] * 1728)
me_cubeziercircle.use_remesh_preserve_volume = False
me_cubeziercircle.use_remesh_preserve_attributes = False
me_cubeziercircle.use_mirror_vertex_groups = False
me_cubeziercircle.auto_texspace = False
me_cubeziercircle.update()

# ---- objects
ob_beziercircle = bpy.data.objects.new('BezierCircle', me_cubeziercircle)
ob_lamp = bpy.data.objects.new('Lamp', light_lamp)
ob_camera = bpy.data.objects.new('Camera', cam_camera)

# ---- transforms, parenting, visibility, modifiers, constraints
ob_beziercircle.location = (-0.001558, 0.0, 1.005)
ob_beziercircle.lineart.crease_threshold = 0.0
_m = ob_beziercircle.modifiers.new('Solidify', 'SOLIDIFY')
_m.thickness = 0.1
_m.nonmanifold_thickness_mode = 'FIXED'
_m.nonmanifold_merge_threshold = 0.0003
ob_lamp.location = (4.076, 1.005, 5.904)
ob_lamp.rotation_euler = (0.6503, 0.05522, 1.866)
ob_lamp.lock_rotations_4d = False
ob_lamp.empty_display_type = 'ARROWS'
ob_lamp.color = (0.0, 0.0, 0.0, 0.0)
ob_lamp.lineart.crease_threshold = 0.0
ob_camera.location = (7.481, -6.508, 5.344)
ob_camera.rotation_euler = (1.109, 0.0, 0.8149)
ob_camera.lock_rotations_4d = False
ob_camera.empty_display_type = 'ARROWS'
ob_camera.color = (0.0, 0.0, 0.0, 0.0)
ob_camera.display_type = 'WIRE'
ob_camera.lineart.crease_threshold = 0.0

# ---- collection membership
col_collection_1.objects.link(ob_beziercircle)
col_collection_1.objects.link(ob_lamp)
col_collection_1.objects.link(ob_camera)

# ---- scene / render settings (as saved in the file)
scene.camera = ob_camera
scene.frame_start = 1; scene.frame_end = 250; scene.frame_set(1)
scene.render.engine = 'BLENDER_EEVEE_NEXT'
scene.render.resolution_percentage = 50
scene.render.dither_intensity = 0.0
scene.cycles.use_denoising = False
scene.cycles.samples = 128
scene.cycles.sampling_pattern = 'TABULATED_SOBOL'
scene.cycles.use_adaptive_sampling = False
scene.cycles.use_light_tree = False
scene.cycles.blur_glossy = 0.0
scene.cycles.sample_clamp_indirect = 0.0
scene.view_settings.view_transform = 'Standard'
bpy.context.view_layer.update()
